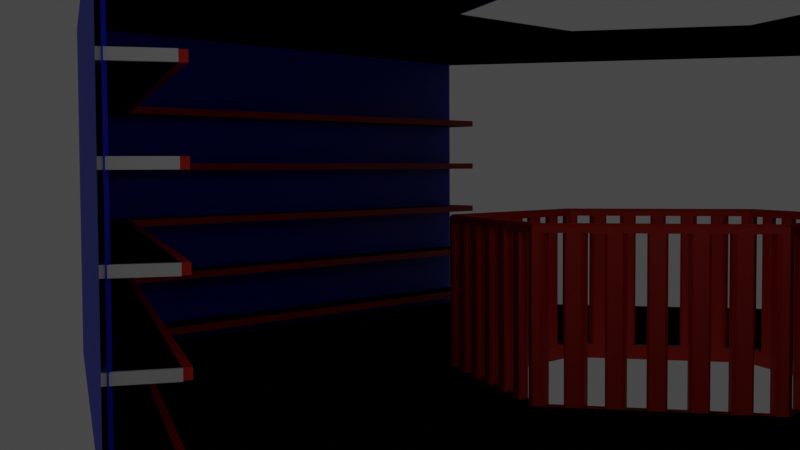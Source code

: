 # Source: hex_library_room.blend  (saved by Blender 2.93.21; exported with 4.5.12 LTS)
import bpy
from mathutils import Matrix  # noqa: F401  (used for matrix-valued properties, if any)

bpy.ops.wm.read_factory_settings(use_empty=True)
scene = bpy.context.scene
scene.name = 'Scene'

# ---- collections
col_library_room = bpy.data.collections.new('Library Room'); scene.collection.children.link(col_library_room)
col_references = bpy.data.collections.new('References'); scene.collection.children.link(col_references)
col_references.hide_render = True
col_base_objects = bpy.data.collections.new('Base Objects'); scene.collection.children.link(col_base_objects)

# ---- materials (node trees are filled in below, after node groups)
mat_material_005 = bpy.data.materials.new('Material.005')
mat_material_005.use_transparent_shadow = False
mat_material_008 = bpy.data.materials.new('Material.008')
mat_material_008.use_transparent_shadow = False
mat_material_009 = bpy.data.materials.new('Material.009')
mat_material_009.use_transparent_shadow = False
mat_material_010 = bpy.data.materials.new('Material.010')
mat_material_010.use_transparent_shadow = False
mat_material_007 = bpy.data.materials.new('Material.007')
mat_material_007.use_transparent_shadow = False
mat_material_006 = bpy.data.materials.new('Material.006')
mat_material_006.use_transparent_shadow = False
mat_material_004 = bpy.data.materials.new('Material.004')
mat_material_004.use_transparent_shadow = False

# ---- material node trees
mat_material_005.use_nodes = True; mat_material_005.node_tree.nodes.clear()
_N = mat_material_005.node_tree.nodes; _L = mat_material_005.node_tree.links
n0 = _N.new('ShaderNodeBsdfPrincipled'); n0.name = 'Principled BSDF'; n0.location = (10, 300)
n0.distribution = 'GGX'
n0.subsurface_method = 'BURLEY'
n0.inputs[3].default_value = 1.45
n0.inputs[28].default_value = 52.2
n1 = _N.new('ShaderNodeOutputMaterial'); n1.name = 'Material Output'; n1.location = (300, 300)
_L.new(n0.outputs[0], n1.inputs[0])
n1.is_active_output = True
mat_material_008.use_nodes = True; mat_material_008.node_tree.nodes.clear()
_N = mat_material_008.node_tree.nodes; _L = mat_material_008.node_tree.links
n0 = _N.new('ShaderNodeBsdfPrincipled'); n0.name = 'Principled BSDF'; n0.location = (10, 300)
n0.distribution = 'GGX'
n0.subsurface_method = 'BURLEY'
n0.inputs[0].default_value = (0.8, 0.01479, 0.0, 1.0)
n0.inputs[3].default_value = 1.45
n0.inputs[27].default_value = (0.0, 0.0, 0.0, 1.0)
n0.inputs[28].default_value = 1.0
n1 = _N.new('ShaderNodeOutputMaterial'); n1.name = 'Material Output'; n1.location = (300, 300)
_L.new(n0.outputs[0], n1.inputs[0])
n1.is_active_output = True
mat_material_009.use_nodes = True; mat_material_009.node_tree.nodes.clear()
_N = mat_material_009.node_tree.nodes; _L = mat_material_009.node_tree.links
n0 = _N.new('ShaderNodeBsdfPrincipled'); n0.name = 'Principled BSDF'; n0.location = (10, 300)
n0.distribution = 'GGX'
n0.subsurface_method = 'BURLEY'
n0.inputs[0].default_value = (0.003464, 0.8, 0.0, 1.0)
n0.inputs[3].default_value = 1.45
n0.inputs[27].default_value = (0.0, 0.0, 0.0, 1.0)
n0.inputs[28].default_value = 1.0
n1 = _N.new('ShaderNodeOutputMaterial'); n1.name = 'Material Output'; n1.location = (300, 300)
_L.new(n0.outputs[0], n1.inputs[0])
n1.is_active_output = True
mat_material_010.use_nodes = True; mat_material_010.node_tree.nodes.clear()
_N = mat_material_010.node_tree.nodes; _L = mat_material_010.node_tree.links
n0 = _N.new('ShaderNodeBsdfPrincipled'); n0.name = 'Principled BSDF'; n0.location = (10, 300)
n0.distribution = 'GGX'
n0.subsurface_method = 'BURLEY'
n0.inputs[0].default_value = (0.0, 0.007044, 0.8, 1.0)
n0.inputs[3].default_value = 1.45
n0.inputs[27].default_value = (0.0, 0.0, 0.0, 1.0)
n0.inputs[28].default_value = 1.0
n1 = _N.new('ShaderNodeOutputMaterial'); n1.name = 'Material Output'; n1.location = (300, 300)
_L.new(n0.outputs[0], n1.inputs[0])
n1.is_active_output = True
mat_material_007.use_nodes = True; mat_material_007.node_tree.nodes.clear()
_N = mat_material_007.node_tree.nodes; _L = mat_material_007.node_tree.links
n0 = _N.new('ShaderNodeBsdfPrincipled'); n0.name = 'Principled BSDF'; n0.location = (10, 300)
n0.distribution = 'GGX'
n0.subsurface_method = 'BURLEY'
n0.inputs[0].default_value = (0.8, 0.01479, 0.0, 1.0)
n0.inputs[3].default_value = 1.45
n0.inputs[27].default_value = (0.0, 0.0, 0.0, 1.0)
n0.inputs[28].default_value = 1.0
n1 = _N.new('ShaderNodeOutputMaterial'); n1.name = 'Material Output'; n1.location = (300, 300)
_L.new(n0.outputs[0], n1.inputs[0])
n1.is_active_output = True
mat_material_006.use_nodes = True; mat_material_006.node_tree.nodes.clear()
_N = mat_material_006.node_tree.nodes; _L = mat_material_006.node_tree.links
n0 = _N.new('ShaderNodeBsdfPrincipled'); n0.name = 'Principled BSDF'; n0.location = (10, 300)
n0.distribution = 'GGX'
n0.subsurface_method = 'BURLEY'
n0.inputs[0].default_value = (0.003464, 0.8, 0.0, 1.0)
n0.inputs[3].default_value = 1.45
n0.inputs[27].default_value = (0.0, 0.0, 0.0, 1.0)
n0.inputs[28].default_value = 1.0
n1 = _N.new('ShaderNodeOutputMaterial'); n1.name = 'Material Output'; n1.location = (300, 300)
_L.new(n0.outputs[0], n1.inputs[0])
n1.is_active_output = True
mat_material_004.use_nodes = True; mat_material_004.node_tree.nodes.clear()
_N = mat_material_004.node_tree.nodes; _L = mat_material_004.node_tree.links
n0 = _N.new('ShaderNodeBsdfPrincipled'); n0.name = 'Principled BSDF'; n0.location = (10, 300)
n0.distribution = 'GGX'
n0.subsurface_method = 'BURLEY'
n0.inputs[0].default_value = (0.0, 0.007044, 0.8, 1.0)
n0.inputs[3].default_value = 1.45
n0.inputs[27].default_value = (0.0, 0.0, 0.0, 1.0)
n0.inputs[28].default_value = 1.0
n1 = _N.new('ShaderNodeOutputMaterial'); n1.name = 'Material Output'; n1.location = (300, 300)
_L.new(n0.outputs[0], n1.inputs[0])
n1.is_active_output = True

# ---- world
world_world = bpy.data.worlds.new('World'); scene.world = world_world
world_world.use_nodes = True; world_world.node_tree.nodes.clear()
_N = world_world.node_tree.nodes; _L = world_world.node_tree.links
n0 = _N.new('ShaderNodeOutputWorld'); n0.name = 'World Output'; n0.location = (300, 300)
n1 = _N.new('ShaderNodeBackground'); n1.name = 'Background'; n1.location = (10, 300)
n1.inputs[0].default_value = (0.05088, 0.05088, 0.05088, 1.0)
_L.new(n1.outputs[0], n0.inputs[0])
n0.is_active_output = True
world_world.color = (0.05088, 0.05088, 0.05088)
world_world.use_sun_shadow = False
world_world.sun_shadow_jitter_overblur = 0.0

# ---- cameras
cam_camera_001 = bpy.data.cameras.new('Camera.001')

# ---- lights
light_point = bpy.data.lights.new('Point', 'POINT')
light_point.transmission_factor = 0.0
light_point.energy = 24.5
light_point.shadow_soft_size = 0.25
light_point.shadow_maximum_resolution = 0.006
light_point.use_absolute_resolution = True

# ---- meshes
me_sphere = bpy.data.meshes.new('Sphere')
me_sphere.from_pydata([(0.0, 0.5, 0.866), (0.0, 0.866, 0.5), (0.0, 1.0, -4.371e-08), (0.0, 0.866, -0.5), (0.0, 0.5, -0.866), (0.433, 0.25, 0.866), (0.75, 0.433, 0.5), (0.866, 0.5, -4.371e-08), (0.75, 0.433, -0.5), (0.433, 0.25, -0.866), (0.433, -0.25, 0.866), (0.75, -0.433, 0.5), (0.866, -0.5, -4.371e-08), (0.75, -0.433, -0.5), (0.433, -0.25, -0.866), (-4.35e-08, -0.5, 0.866), (-1.329e-07, -0.866, 0.5), (-1.627e-07, -1.0, -4.371e-08), (-1.031e-07, -0.866, -0.5), (-1.031e-07, -0.5, -0.866), (0.0, -8.742e-08, -1.0), (-7.571e-08, -1.311e-07, 1.0), (-0.433, -0.25, 0.866), (-0.75, -0.433, 0.5), (-0.866, -0.5, -4.371e-08), (-0.75, -0.433, -0.5), (-0.433, -0.25, -0.866), (-0.433, 0.25, 0.866), (-0.75, 0.433, 0.5), (-0.866, 0.5, -4.371e-08), (-0.75, 0.433, -0.5), (-0.433, 0.25, -0.866)], [], [(20, 4, 9), (3, 2, 7, 8), (1, 0, 5, 6), (4, 3, 8, 9), (2, 1, 6, 7), (0, 21, 5), (9, 8, 13, 14), (7, 6, 11, 12), (5, 21, 10), (20, 9, 14), (8, 7, 12, 13), (6, 5, 10, 11), (14, 13, 18, 19), (12, 11, 16, 17), (10, 21, 15), (20, 14, 19), (13, 12, 17, 18), (11, 10, 15, 16), (19, 18, 25, 26), (17, 16, 23, 24), (15, 21, 22), (20, 19, 26), (18, 17, 24, 25), (16, 15, 22, 23), (26, 25, 30, 31), (24, 23, 28, 29), (22, 21, 27), (20, 26, 31), (25, 24, 29, 30), (23, 22, 27, 28), (29, 28, 1, 2), (27, 21, 0), (20, 31, 4), (30, 29, 2, 3), (28, 27, 0, 1), (31, 30, 3, 4)])
me_sphere.polygons.foreach_set('use_smooth', [True] * 36)
_uv = me_sphere.uv_layers.new(name='UVMap')
_uv.uv.foreach_set('vector', [0.5833, 0.0, 0.6667, 0.1667, 0.5, 0.1667, 0.6667, 0.3333, 0.6667, 0.5, 0.5, 0.5, 0.5, 0.3333, 0.6667, 0.6667, 0.6667, 0.8333, 0.5, 0.8333, 0.5, 0.6667, 0.6667, 0.1667, 0.6667, 0.3333, 0.5, 0.3333, 0.5, 0.1667, 0.6667, 0.5, 0.6667, 0.6667, 0.5, 0.6667, 0.5, 0.5, 0.6667, 0.8333, 0.5833, 1.0, 0.5, 0.8333, 0.5, 0.1667, 0.5, 0.3333, 0.3333, 0.3333, 0.3333, 0.1667, 0.5, 0.5, 0.5, 0.6667, 0.3333, 0.6667, 0.3333, 0.5, 0.5, 0.8333, 0.4167, 1.0, 0.3333, 0.8333, 0.4167, 0.0, 0.5, 0.1667, 0.3333, 0.1667, 0.5, 0.3333, 0.5, 0.5, 0.3333, 0.5, 0.3333, 0.3333, 0.5, 0.6667, 0.5, 0.8333, 0.3333, 0.8333, 0.3333, 0.6667, 0.3333, 0.1667, 0.3333, 0.3333, 0.1667, 0.3333, 0.1667, 0.1667, 0.3333, 0.5, 0.3333, 0.6667, 0.1667, 0.6667, 0.1667, 0.5, 0.3333, 0.8333, 0.25, 1.0, 0.1667, 0.8333, 0.25, 0.0, 0.3333, 0.1667, 0.1667, 0.1667, 0.3333, 0.3333, 0.3333, 0.5, 0.1667, 0.5, 0.1667, 0.3333, 0.3333, 0.6667, 0.3333, 0.8333, 0.1667, 0.8333, 0.1667, 0.6667, 0.1667, 0.1667, 0.1667, 0.3333, 0.0, 0.3333, 0.0, 0.1667, 0.1667, 0.5, 0.1667, 0.6667, 0.0, 0.6667, 0.0, 0.5, 0.1667, 0.8333, 0.08333, 1.0, 2.98e-08, 0.8333, 0.08333, 0.0, 0.1667, 0.1667, 0.0, 0.1667, 0.1667, 0.3333, 0.1667, 0.5, 0.0, 0.5, 0.0, 0.3333, 0.1667, 0.6667, 0.1667, 0.8333, 2.98e-08, 0.8333, 0.0, 0.6667, 1.0, 0.1667, 1.0, 0.3333, 0.8333, 0.3333, 0.8333, 0.1667, 1.0, 0.5, 1.0, 0.6667, 0.8333, 0.6667, 0.8333, 0.5, 1.0, 0.8333, 0.9167, 1.0, 0.8333, 0.8333, 0.9167, 0.0, 1.0, 0.1667, 0.8333, 0.1667, 1.0, 0.3333, 1.0, 0.5, 0.8333, 0.5, 0.8333, 0.3333, 1.0, 0.6667, 1.0, 0.8333, 0.8333, 0.8333, 0.8333, 0.6667, 0.8333, 0.5, 0.8333, 0.6667, 0.6667, 0.6667, 0.6667, 0.5, 0.8333, 0.8333, 0.75, 1.0, 0.6667, 0.8333, 0.75, 0.0, 0.8333, 0.1667, 0.6667, 0.1667, 0.8333, 0.3333, 0.8333, 0.5, 0.6667, 0.5, 0.6667, 0.3333, 0.8333, 0.6667, 0.8333, 0.8333, 0.6667, 0.8333, 0.6667, 0.6667, 0.8333, 0.1667, 0.8333, 0.3333, 0.6667, 0.3333, 0.6667, 0.1667])
me_sphere.materials.append(mat_material_005)
me_sphere.use_remesh_fix_poles = True
me_sphere.use_remesh_preserve_attributes = False
me_sphere.update()
me_circle_003 = bpy.data.meshes.new('Circle.003')
me_circle_003.from_pydata([(0.0, 3.95, 0.0), (3.421, 1.975, 0.0), (3.421, 0.0, 0.0), (0.0, 3.95, 2.3), (3.421, 1.975, 2.3), (1.14, 0.0, 0.0), (1.14, 0.6583, 0.0), (0.0, 1.317, 0.0), (0.0, 1.257, 0.0), (1.081, 0.0, 0.0), (1.081, 0.6241, 0.0), (0.0, 1.317, 0.9499), (1.14, 0.6583, 0.9499), (1.14, 0.0, 0.9499), (1.081, 0.0, 0.9499), (1.081, 0.6241, 0.9499), (0.0, 1.257, 0.9499), (1.081, 0.6241, -0.1), (1.081, 0.0, -0.1), (0.0, 1.257, -0.1), (3.421, 0.0, 2.3), (1.081, 0.0, 2.3), (1.081, 0.6241, 2.3), (0.0, 1.257, 2.3), (1.14, 0.0, 0.9849), (1.125, 0.0, 1.0), (1.14, 0.6583, 0.9849), (1.125, 0.6497, 1.0), (0.0, 1.299, 1.0), (0.0, 1.317, 0.9849), (1.096, 0.0, 1.0), (1.081, 0.0, 0.9849), (1.096, 0.6327, 1.0), (1.081, 0.6241, 0.9849), (0.0, 1.257, 0.9849), (0.0, 1.275, 1.0), (1.125, 0.05415, 0.0), (1.14, 0.03998, 0.0), (1.14, 0.06975, 0.0), (1.14, 0.1795, 0.0), (1.126, 0.1625, -2.22e-16), (1.14, 0.1497, 0.0), (1.126, 0.2708, 0.0), (1.14, 0.2594, 0.0), (1.14, 0.2892, 0.0), (1.14, 0.3989, 0.0), (1.126, 0.3793, 2.22e-16), (1.14, 0.3691, 0.0), (1.127, 0.4878, 0.0), (1.14, 0.4789, 0.0), (1.14, 0.5086, 0.0), (1.14, 0.6184, 0.0), (1.127, 0.5965, 3.331e-16), (1.14, 0.5886, 0.0), (1.127, 0.5965, 0.9499), (1.14, 0.6184, 0.9499), (1.14, 0.5886, 0.9499), (1.14, 0.4789, 0.9499), (1.127, 0.4878, 0.9499), (1.14, 0.5086, 0.9499), (1.126, 0.3793, 0.9499), (1.14, 0.3989, 0.9499), (1.14, 0.3691, 0.9499), (1.14, 0.2594, 0.9499), (1.126, 0.2708, 0.9499), (1.14, 0.2892, 0.9499), (1.126, 0.1625, 0.9499), (1.14, 0.1795, 0.9499), (1.14, 0.1497, 0.9499), (1.14, 0.03998, 0.9499), (1.125, 0.05415, 0.9499), (1.14, 0.06975, 0.9499), (1.081, 0.03713, 0.0), (1.096, 0.05273, 0.0), (1.081, 0.0669, 0.0), (1.096, 0.1582, 0.0), (1.081, 0.1709, 0.0), (1.081, 0.1411, 0.0), (1.081, 0.2452, 0.0), (1.095, 0.2635, 0.0), (1.081, 0.2749, 0.0), (1.095, 0.3688, 0.0), (1.081, 0.379, 0.0), (1.081, 0.3492, 0.0), (1.081, 0.4532, 0.0), (1.095, 0.474, 0.0), (1.081, 0.483, 0.0), (1.094, 0.5791, 0.0), (1.081, 0.587, 0.0), (1.081, 0.5572, 0.0), (1.096, 0.05273, 0.9499), (1.081, 0.03713, 0.9499), (1.081, 0.0669, 0.9499), (1.081, 0.1709, 0.9499), (1.096, 0.1582, 0.9499), (1.081, 0.1411, 0.9499), (1.095, 0.2635, 0.9499), (1.081, 0.2452, 0.9499), (1.081, 0.2749, 0.9499), (1.081, 0.379, 0.9499), (1.095, 0.3688, 0.9499), (1.081, 0.3492, 0.9499), (1.095, 0.474, 0.9499), (1.081, 0.4532, 0.9499), (1.081, 0.483, 0.9499), (1.081, 0.587, 0.9499), (1.094, 0.5791, 0.9499), (1.081, 0.5572, 0.9499), (0.03462, 1.297, 0.0), (0.04688, 1.274, 0.0), (0.0604, 1.282, 0.0), (0.1406, 1.22, 0.0), (0.1554, 1.227, 0.0), (0.1296, 1.242, 0.0), (0.2247, 1.187, 0.0), (0.2342, 1.165, 0.0), (0.2504, 1.172, 0.0), (0.3279, 1.111, 0.0), (0.3455, 1.117, 0.0), (0.3197, 1.132, 0.0), (0.4147, 1.077, 0.0), (0.4215, 1.056, 0.0), (0.4405, 1.062, 0.0), (0.5153, 1.002, 0.0), (0.5355, 1.007, 0.0), (0.5097, 1.022, 0.0), (0.6048, 0.9675, 0.0), (0.6091, 0.9479, 0.0), (0.6305, 0.9526, 0.0), (0.703, 0.8939, 0.0), (0.7256, 0.8978, 0.0), (0.6998, 0.9127, 0.0), (0.7948, 0.8578, 0.0), (0.7971, 0.8399, 0.0), (0.8206, 0.8429, 0.0), (0.8913, 0.7859, 0.0), (0.9156, 0.788, 0.0), (0.8898, 0.8029, 0.0), (0.9848, 0.7481, 0.0), (0.9857, 0.7319, 0.0), (1.011, 0.7332, 0.0), (1.08, 0.6779, 0.0), (1.106, 0.6783, 0.0), (1.08, 0.6932, 0.0), (0.04688, 1.274, 0.9499), (0.03462, 1.297, 0.9499), (0.0604, 1.282, 0.9499), (0.1554, 1.227, 0.9499), (0.1406, 1.22, 0.9499), (0.1296, 1.242, 0.9499), (0.2342, 1.165, 0.9499), (0.2247, 1.187, 0.9499), (0.2504, 1.172, 0.9499), (0.3455, 1.117, 0.9499), (0.3279, 1.111, 0.9499), (0.3197, 1.132, 0.9499), (0.4215, 1.056, 0.9499), (0.4147, 1.077, 0.9499), (0.4405, 1.062, 0.9499), (0.5355, 1.007, 0.9499), (0.5153, 1.002, 0.9499), (0.5097, 1.022, 0.9499), (0.6091, 0.9479, 0.9499), (0.6048, 0.9675, 0.9499), (0.6305, 0.9526, 0.9499), (0.7256, 0.8978, 0.9499), (0.703, 0.8939, 0.9499), (0.6998, 0.9127, 0.9499), (0.7971, 0.8399, 0.9499), (0.7948, 0.8578, 0.9499), (0.8206, 0.8429, 0.9499), (0.9156, 0.788, 0.9499), (0.8913, 0.7859, 0.9499), (0.8898, 0.8029, 0.9499), (0.9857, 0.7319, 0.9499), (0.9848, 0.7481, 0.9499), (1.011, 0.7332, 0.9499), (1.106, 0.6783, 0.9499), (1.08, 0.6779, 0.9499), (1.08, 0.6932, 0.9499), (0.04567, 1.246, 0.0), (0.0322, 1.239, 6.939e-17), (0.05789, 1.224, 0.0), (0.148, 1.171, 0.0), (0.1371, 1.193, -6.661e-16), (0.1223, 1.186, 0.0), (0.2285, 1.14, 0.0), (0.2124, 1.133, -6.661e-15), (0.2381, 1.118, 0.0), (0.3281, 1.065, 0.0), (0.32, 1.087, 2.22e-15), (0.3025, 1.08, 0.0), (0.4114, 1.034, 0.0), (0.3925, 1.027, -9.77e-15), (0.4182, 1.012, 0.0), (0.5083, 0.9596, 0.0), (0.5028, 0.9801, 2.22e-15), (0.4826, 0.9747, 0.0), (0.5941, 0.9266, 0.0), (0.5727, 0.9219, 1.776e-15), (0.5984, 0.9069, 0.0), (0.6885, 0.8541, 0.0), (0.6853, 0.873, -6.661e-16), (0.6628, 0.8691, 0.0), (0.7763, 0.8193, 0.0), (0.7529, 0.8164, 2.22e-16), (0.7786, 0.8013, 0.0), (0.8686, 0.7485, 0.0), (0.8672, 0.7656, -9.992e-16), (0.843, 0.7636, 0.0), (0.958, 0.712, 0.0), (0.933, 0.7108, 9.714e-16), (0.9587, 0.6958, 0.0), (1.049, 0.643, 0.0), (1.049, 0.6584, -1.832e-15), (1.023, 0.658, 0.0), (1.049, 0.6584, 0.9499), (1.049, 0.643, 0.9499), (1.023, 0.658, 0.9499), (0.933, 0.7108, 0.9499), (0.958, 0.712, 0.9499), (0.9587, 0.6958, 0.9499), (0.8672, 0.7656, 0.9499), (0.8686, 0.7485, 0.9499), (0.843, 0.7636, 0.9499), (0.7529, 0.8164, 0.9499), (0.7763, 0.8193, 0.9499), (0.7786, 0.8013, 0.9499), (0.6853, 0.873, 0.9499), (0.6885, 0.8541, 0.9499), (0.6628, 0.8691, 0.9499), (0.5727, 0.9219, 0.9499), (0.5941, 0.9266, 0.9499), (0.5984, 0.9069, 0.9499), (0.5028, 0.9801, 0.9499), (0.5083, 0.9596, 0.9499), (0.4826, 0.9747, 0.9499), (0.3925, 1.027, 0.9499), (0.4114, 1.034, 0.9499), (0.4182, 1.012, 0.9499), (0.32, 1.087, 0.9499), (0.3281, 1.065, 0.9499), (0.3025, 1.08, 0.9499), (0.2124, 1.133, 0.9499), (0.2285, 1.14, 0.9499), (0.2381, 1.118, 0.9499), (0.1371, 1.193, 0.9499), (0.148, 1.171, 0.9499), (0.1223, 1.186, 0.9499), (0.0322, 1.239, 0.9499), (0.04567, 1.246, 0.9499), (0.05789, 1.224, 0.9499), (-0.1481, 3.693, 0.1), (-0.1481, 3.693, 0.15), (0.0, 3.95, 0.15), (3.273, 1.718, 0.1), (3.273, 1.718, 0.15), (3.421, 1.975, 0.1), (-0.1481, 3.693, 0.5), (-0.1481, 3.693, 0.55), (3.273, 1.718, 0.5), (3.273, 1.718, 0.55), (3.421, 1.975, 0.5), (3.421, 1.975, 0.55), (-0.1481, 3.693, 0.9), (-0.1481, 3.693, 0.95), (0.0, 3.95, 0.9), (3.273, 1.718, 0.9), (3.273, 1.718, 0.95), (3.421, 1.975, 0.9), (3.421, 1.975, 0.95), (-0.1481, 3.693, 1.3), (-0.1481, 3.693, 1.35), (3.273, 1.718, 1.3), (3.273, 1.718, 1.35), (3.421, 1.975, 1.3), (3.421, 1.975, 1.35), (-0.1481, 3.693, 1.7), (-0.1481, 3.693, 1.75), (3.273, 1.718, 1.7), (3.273, 1.718, 1.75), (0.0, 3.95, 1.75), (0.0, 3.95, 1.7), (0.0, 3.95, 1.35), (0.0, 3.95, 1.3), (0.0, 3.95, 0.95), (0.0, 3.95, 0.55), (0.0, 3.95, 0.5), (0.0, 3.95, 0.1), (3.421, 1.975, 0.15), (3.421, 1.975, 1.7), (3.421, 1.975, 1.75), (3.464, 0.0, 2.3), (3.464, 1.975, 2.3), (3.464, 0.0, 0.0), (3.464, 1.975, 0.0)], [], [(281, 291, 4, 3), (15, 105, 107, 104, 103, 99, 101, 98, 97, 93, 95, 92, 91, 14, 31, 33), (0, 7, 108, 110, 113, 112, 114, 116, 119, 118, 120, 122, 125, 124, 126, 128, 131, 130, 132, 134, 137, 136, 138, 140, 143, 142, 6, 51, 53, 50, 49, 45, 47, 44, 43, 39, 41, 38, 37, 5, 2, 1), (35, 32, 27, 28), (12, 177, 179, 176, 175, 171, 173, 170, 169, 165, 167, 164, 163, 159, 161, 158, 157, 153, 155, 152, 151, 147, 149, 146, 145, 11, 29, 26), (32, 30, 25, 27), (16, 249, 251, 248, 247, 243, 245, 242, 241, 237, 239, 236, 235, 231, 233, 230, 229, 225, 227, 224, 223, 219, 221, 218, 217, 15, 33, 34), (54, 106, 87, 52), (144, 250, 180, 109), (76, 93, 97, 78), (70, 36, 73, 90), (60, 100, 81, 46), (172, 135, 208, 222), (108, 7, 11, 145), (82, 99, 103, 84), (189, 193, 237, 241), (178, 141, 214, 216), (166, 129, 202, 228), (160, 123, 196, 234), (154, 117, 190, 240), (148, 111, 184, 246), (72, 9, 14, 91), (183, 187, 243, 247), (195, 199, 231, 235), (8, 181, 249, 16), (201, 205, 225, 229), (207, 211, 219, 223), (213, 10, 15, 217), (94, 75, 40, 66), (10, 88, 105, 15), (168, 226, 204, 133), (136, 171, 175, 138), (141, 143, 140, 139, 210, 212, 215, 214), (174, 176, 179, 178, 216, 218, 221, 220), (182, 181, 8, 19, 17, 10, 213, 215, 212, 211, 207, 209, 206, 205, 201, 203, 200, 199, 195, 197, 194, 193, 189, 191, 188, 187, 183, 185), (174, 220, 210, 139), (6, 142, 177, 12), (144, 146, 149, 148, 246, 248, 251, 250), (54, 56, 59, 58, 102, 104, 107, 106), (58, 48, 85, 102), (51, 6, 12, 55), (60, 62, 65, 64, 96, 98, 101, 100), (95, 94, 66, 68, 71, 70, 90, 92), (53, 52, 87, 89, 86, 85, 48, 50), (45, 49, 57, 61), (64, 42, 79, 96), (5, 37, 69, 13), (39, 43, 63, 67), (47, 46, 81, 83, 80, 79, 42, 44), (18, 9, 72, 74, 77, 76, 78, 80, 83, 82, 84, 86, 89, 88, 10, 17), (168, 170, 173, 172, 222, 224, 227, 226), (130, 165, 169, 132), (162, 232, 198, 127), (135, 137, 134, 133, 204, 206, 209, 208), (124, 159, 163, 126), (156, 238, 192, 121), (162, 164, 167, 166, 228, 230, 233, 232), (129, 131, 128, 127, 198, 200, 203, 202), (123, 125, 122, 121, 192, 194, 197, 196), (150, 244, 186, 115), (156, 158, 161, 160, 234, 236, 239, 238), (118, 153, 157, 120), (111, 113, 110, 109, 180, 182, 185, 184), (150, 152, 155, 154, 240, 242, 245, 244), (117, 119, 116, 115, 186, 188, 191, 190), (112, 147, 151, 114), (41, 40, 75, 77, 74, 73, 36, 38), (20, 21, 22, 4), (23, 3, 4, 22), (36, 37, 38), (39, 40, 41), (42, 43, 44), (45, 46, 47), (48, 49, 50), (51, 52, 53), (54, 55, 56), (57, 58, 59), (60, 61, 62), (63, 64, 65), (66, 67, 68), (69, 70, 71), (72, 73, 74), (75, 76, 77), (78, 79, 80), (81, 82, 83), (84, 85, 86), (87, 88, 89), (90, 91, 92), (93, 94, 95), (96, 97, 98), (99, 100, 101), (102, 103, 104), (105, 106, 107), (108, 109, 110), (111, 112, 113), (114, 115, 116), (117, 118, 119), (120, 121, 122), (123, 124, 125), (126, 127, 128), (129, 130, 131), (132, 133, 134), (135, 136, 137), (138, 139, 140), (141, 142, 143), (144, 145, 146), (147, 148, 149), (150, 151, 152), (153, 154, 155), (156, 157, 158), (159, 160, 161), (162, 163, 164), (165, 166, 167), (168, 169, 170), (171, 172, 173), (174, 175, 176), (177, 178, 179), (180, 181, 182), (183, 184, 185), (186, 187, 188), (189, 190, 191), (192, 193, 194), (195, 196, 197), (198, 199, 200), (201, 202, 203), (204, 205, 206), (207, 208, 209), (210, 211, 212), (213, 214, 215), (216, 217, 218), (219, 220, 221), (222, 223, 224), (225, 226, 227), (228, 229, 230), (231, 232, 233), (234, 235, 236), (237, 238, 239), (240, 241, 242), (243, 244, 245), (246, 247, 248), (249, 250, 251), (24, 26, 27, 25), (28, 27, 26, 29), (30, 32, 33, 31), (34, 33, 32, 35), (36, 70, 69, 37), (39, 67, 66, 40), (42, 64, 63, 43), (45, 61, 60, 46), (48, 58, 57, 49), (51, 55, 54, 52), (87, 106, 105, 88), (84, 103, 102, 85), (81, 100, 99, 82), (78, 97, 96, 79), (75, 94, 93, 76), (72, 91, 90, 73), (141, 178, 177, 142), (138, 175, 174, 139), (135, 172, 171, 136), (132, 169, 168, 133), (129, 166, 165, 130), (126, 163, 162, 127), (123, 160, 159, 124), (120, 157, 156, 121), (117, 154, 153, 118), (114, 151, 150, 115), (111, 148, 147, 112), (108, 145, 144, 109), (180, 250, 249, 181), (183, 247, 246, 184), (186, 244, 243, 187), (189, 241, 240, 190), (192, 238, 237, 193), (195, 235, 234, 196), (198, 232, 231, 199), (201, 229, 228, 202), (204, 226, 225, 205), (207, 223, 222, 208), (210, 220, 219, 211), (213, 217, 216, 214), (13, 69, 71, 68, 67, 63, 65, 62, 61, 57, 59, 56, 55, 12, 26, 24), (257, 289, 256, 255), (255, 256, 253, 252), (288, 257, 255, 252), (289, 254, 253, 256), (262, 263, 261, 260), (260, 261, 259, 258), (287, 262, 260, 258), (263, 286, 259, 261), (269, 270, 268, 267), (267, 268, 265, 264), (266, 269, 267, 264), (270, 285, 265, 268), (275, 276, 274, 273), (273, 274, 272, 271), (284, 275, 273, 271), (276, 283, 272, 274), (290, 291, 280, 279), (279, 280, 278, 277), (282, 290, 279, 277), (291, 281, 278, 280), (0, 1, 257, 288), (254, 289, 262, 287), (286, 263, 269, 266), (285, 270, 275, 284), (283, 276, 290, 282), (1, 2, 294, 295), (4, 291, 290, 276, 275, 270, 269, 263, 262, 289, 257, 1, 295, 293), (20, 4, 293, 292)])
me_circle_003.polygons.foreach_set('material_index', [2, 0, 1, 0, 0, 0, 0, 0, 0, 0, 0, 0, 0, 0, 0, 0, 0, 0, 0, 0, 0, 0, 0, 0, 0, 0, 0, 0, 0, 0, 0, 0, 0, 0, 0, 0, 0, 0, 0, 0, 0, 0, 0, 0, 0, 0, 0, 0, 0, 0, 0, 0, 0, 0, 0, 0, 0, 0, 0, 0, 0, 0, 0, 0, 0, 0, 0, 2, 2, 0, 0, 0, 0, 0, 0, 0, 0, 0, 0, 0, 0, 0, 0, 0, 0, 0, 0, 0, 0, 0, 0, 0, 0, 0, 0, 0, 0, 0, 0, 0, 0, 0, 0, 0, 0, 0, 0, 0, 0, 0, 0, 0, 0, 0, 0, 0, 0, 0, 0, 0, 0, 0, 0, 0, 0, 0, 0, 0, 0, 0, 0, 0, 0, 0, 0, 0, 0, 0, 0, 0, 0, 0, 0, 0, 0, 0, 0, 0, 0, 0, 0, 0, 0, 0, 0, 0, 0, 0, 0, 0, 0, 0, 0, 0, 0, 0, 0, 0, 0, 0, 0, 0, 0, 0, 0, 0, 0, 0, 0, 0, 0, 0, 0, 0, 0, 0, 0, 0, 0, 0, 0, 0, 0, 0, 0, 0, 0, 0, 0, 0, 0, 0, 2, 2, 2, 2, 2, 1, 2, 2])
_uv = me_circle_003.uv_layers.new(name='UVMap')
_uv.uv.foreach_set('vector', [0.9348, 0.0, 0.9348, 0.4999, 0.866, 0.4999, 0.866, 0.0, 0.6517, 0.6312, 0.6563, 0.6312, 0.6599, 0.6312, 0.669, 0.6312, 0.6727, 0.6312, 0.6818, 0.6312, 0.6854, 0.6312, 0.6945, 0.6312, 0.6982, 0.6312, 0.7073, 0.6312, 0.711, 0.6312, 0.7201, 0.6312, 0.7237, 0.6312, 0.7283, 0.6312, 0.7283, 0.6356, 0.6517, 0.6356, 0.866, 0.0, 0.866, 0.3333, 0.8616, 0.3359, 0.8584, 0.3377, 0.8496, 0.3428, 0.8464, 0.3447, 0.8376, 0.3498, 0.8343, 0.3516, 0.8256, 0.3567, 0.8223, 0.3586, 0.8135, 0.3636, 0.8103, 0.3655, 0.8015, 0.3706, 0.7982, 0.3725, 0.7895, 0.3775, 0.7862, 0.3794, 0.7774, 0.3845, 0.7742, 0.3864, 0.7654, 0.3914, 0.7622, 0.3933, 0.7534, 0.3984, 0.7501, 0.4002, 0.7414, 0.4053, 0.7381, 0.4072, 0.7293, 0.4123, 0.7261, 0.4141, 0.7217, 0.4167, 0.7217, 0.4217, 0.7217, 0.4255, 0.7217, 0.4356, 0.7217, 0.4394, 0.7217, 0.4495, 0.7217, 0.4533, 0.7217, 0.4634, 0.7217, 0.4672, 0.7217, 0.4773, 0.7217, 0.4811, 0.7217, 0.4912, 0.7217, 0.4949, 0.7217, 0.5, 0.433, 0.5, 0.433, 0.25, 0.7633, 0.6629, 0.7623, 0.5022, 0.7661, 0.5, 0.7661, 0.6645, 0.7586, 0.5, 0.7586, 0.5046, 0.7586, 0.508, 0.7586, 0.5172, 0.7586, 0.5206, 0.7586, 0.5298, 0.7586, 0.5332, 0.7586, 0.5424, 0.7586, 0.5458, 0.7586, 0.555, 0.7586, 0.5584, 0.7586, 0.5676, 0.7586, 0.571, 0.7586, 0.5802, 0.7586, 0.5836, 0.7586, 0.5928, 0.7586, 0.5962, 0.7586, 0.6053, 0.7586, 0.6088, 0.7586, 0.6179, 0.7586, 0.6214, 0.7586, 0.6305, 0.7586, 0.634, 0.7586, 0.6431, 0.7586, 0.6466, 0.7586, 0.6511, 0.7542, 0.6511, 0.7542, 0.5, 0.1161, 0.6607, 0.1161, 0.7408, 0.1124, 0.7408, 0.1124, 0.6586, 0.09183, 0.5, 0.09183, 0.5047, 0.09183, 0.5085, 0.09183, 0.5179, 0.09183, 0.5217, 0.09183, 0.5312, 0.09183, 0.5349, 0.09183, 0.5444, 0.09183, 0.5481, 0.09183, 0.5576, 0.09183, 0.5614, 0.09183, 0.5708, 0.09183, 0.5746, 0.09183, 0.584, 0.09183, 0.5878, 0.09183, 0.5972, 0.09183, 0.601, 0.09183, 0.6104, 0.09183, 0.6142, 0.09183, 0.6237, 0.09183, 0.6274, 0.09183, 0.6369, 0.09183, 0.6406, 0.09183, 0.6501, 0.09183, 0.6539, 0.09183, 0.6586, 0.08745, 0.6586, 0.08745, 0.5, 0.773, 0.6187, 0.7698, 0.6187, 0.7698, 0.5, 0.773, 0.5, 0.7088, 0.6356, 0.7123, 0.6356, 0.7123, 0.7544, 0.7088, 0.7544, 0.7073, 0.5125, 0.7073, 0.6312, 0.6982, 0.6312, 0.6982, 0.5125, 0.7661, 0.6187, 0.7661, 0.5, 0.7698, 0.5, 0.7698, 0.6187, 0.1124, 0.7773, 0.1097, 0.7773, 0.1097, 0.6586, 0.1124, 0.6586, 0.699, 0.6356, 0.699, 0.7544, 0.6958, 0.7544, 0.6958, 0.6356, 0.7183, 0.6356, 0.7229, 0.6356, 0.7229, 0.7544, 0.7183, 0.7544, 0.6818, 0.5125, 0.6818, 0.6312, 0.6727, 0.6312, 0.6727, 0.5125, 0.2106, 0.5481, 0.2106, 0.5576, 0.09183, 0.5576, 0.09183, 0.5481, 0.7504, 0.6187, 0.7504, 0.5, 0.7542, 0.5, 0.7542, 0.6187, 0.6884, 0.7544, 0.6884, 0.6356, 0.6915, 0.6356, 0.6915, 0.7544, 0.7418, 0.7375, 0.7418, 0.6187, 0.7449, 0.6187, 0.7449, 0.7375, 0.7472, 0.7375, 0.7472, 0.6187, 0.7504, 0.6187, 0.7504, 0.7375, 0.7661, 0.7375, 0.7661, 0.6187, 0.7694, 0.6187, 0.7694, 0.7375, 0.7237, 0.5125, 0.7283, 0.5125, 0.7283, 0.6312, 0.7237, 0.6312, 0.2106, 0.5217, 0.2106, 0.5312, 0.09183, 0.5312, 0.09183, 0.5217, 0.2106, 0.5746, 0.2106, 0.584, 0.09183, 0.584, 0.09183, 0.5746, 0.2106, 0.5, 0.2106, 0.5047, 0.09183, 0.5047, 0.09183, 0.5, 0.2106, 0.601, 0.2106, 0.6104, 0.09183, 0.6104, 0.09183, 0.601, 0.2106, 0.6274, 0.2106, 0.6369, 0.09183, 0.6369, 0.09183, 0.6274, 0.2106, 0.6539, 0.2106, 0.6586, 0.09183, 0.6586, 0.09183, 0.6539, 0.1011, 0.7773, 0.1011, 0.6586, 0.104, 0.6586, 0.104, 0.7773, 0.6517, 0.5125, 0.6563, 0.5125, 0.6563, 0.6312, 0.6517, 0.6312, 0.776, 0.7375, 0.7728, 0.7375, 0.7728, 0.6187, 0.776, 0.6187, 0.6792, 0.6356, 0.6792, 0.7544, 0.6701, 0.7544, 0.6701, 0.6356, 0.2154, 0.6949, 0.2137, 0.6939, 0.2138, 0.6838, 0.2155, 0.6811, 0.2195, 0.6794, 0.2212, 0.6805, 0.2212, 0.6899, 0.2195, 0.6927, 0.1972, 0.663, 0.1989, 0.6657, 0.1989, 0.6758, 0.1973, 0.6768, 0.1931, 0.6746, 0.1915, 0.6718, 0.1915, 0.6624, 0.1933, 0.6612, 0.2106, 0.5085, 0.2106, 0.5047, 0.2106, 0.5, 0.2231, 0.5, 0.2231, 0.6586, 0.2106, 0.6586, 0.2106, 0.6539, 0.2106, 0.6501, 0.2106, 0.6406, 0.2106, 0.6369, 0.2106, 0.6274, 0.2106, 0.6237, 0.2106, 0.6142, 0.2106, 0.6104, 0.2106, 0.601, 0.2106, 0.5972, 0.2106, 0.5878, 0.2106, 0.584, 0.2106, 0.5746, 0.2106, 0.5708, 0.2106, 0.5614, 0.2106, 0.5576, 0.2106, 0.5481, 0.2106, 0.5444, 0.2106, 0.5349, 0.2106, 0.5312, 0.2106, 0.5217, 0.2106, 0.5179, 0.7728, 0.7375, 0.7694, 0.7375, 0.7694, 0.6187, 0.7728, 0.6187, 0.7237, 0.6356, 0.7283, 0.6356, 0.7283, 0.7544, 0.7237, 0.7544, 0.2007, 0.6957, 0.199, 0.6947, 0.1989, 0.6846, 0.2007, 0.682, 0.2038, 0.6807, 0.2055, 0.6818, 0.2055, 0.6913, 0.2039, 0.694, 0.1856, 0.6767, 0.1839, 0.6757, 0.1839, 0.6656, 0.1857, 0.663, 0.1897, 0.6612, 0.1914, 0.6624, 0.1914, 0.6717, 0.1898, 0.6745, 0.7586, 0.6511, 0.7586, 0.7699, 0.7547, 0.7699, 0.7547, 0.6511, 0.7039, 0.6356, 0.7088, 0.6356, 0.7088, 0.7544, 0.7039, 0.7544, 0.2007, 0.6756, 0.1989, 0.6743, 0.1989, 0.6642, 0.2007, 0.6618, 0.2046, 0.6609, 0.2064, 0.6624, 0.2064, 0.6717, 0.2046, 0.6742, 0.1734, 0.708, 0.1716, 0.7102, 0.1678, 0.7107, 0.1659, 0.7091, 0.1659, 0.699, 0.1678, 0.697, 0.1716, 0.6968, 0.1734, 0.6986, 0.2137, 0.6596, 0.2154, 0.6586, 0.2196, 0.6608, 0.2212, 0.6636, 0.2212, 0.673, 0.2195, 0.6741, 0.2155, 0.6723, 0.2137, 0.6697, 0.7283, 0.6187, 0.738, 0.6187, 0.738, 0.7375, 0.7283, 0.7375, 0.7381, 0.7375, 0.7381, 0.6187, 0.7418, 0.6187, 0.7418, 0.7375, 0.699, 0.6356, 0.7039, 0.6356, 0.7039, 0.7544, 0.699, 0.7544, 0.7283, 0.5, 0.738, 0.5, 0.738, 0.6187, 0.7283, 0.6187, 0.1534, 0.6961, 0.1552, 0.6949, 0.1592, 0.6962, 0.1609, 0.6987, 0.1609, 0.7081, 0.1591, 0.7095, 0.1553, 0.7086, 0.1534, 0.7063, 0.7283, 0.5, 0.7283, 0.5125, 0.7237, 0.5125, 0.7201, 0.5125, 0.711, 0.5125, 0.7073, 0.5125, 0.6982, 0.5125, 0.6945, 0.5125, 0.6854, 0.5125, 0.6818, 0.5125, 0.6727, 0.5125, 0.669, 0.5125, 0.6599, 0.5125, 0.6563, 0.5125, 0.6517, 0.5125, 0.6517, 0.5, 0.2083, 0.6748, 0.2065, 0.6725, 0.2064, 0.6624, 0.2082, 0.6611, 0.212, 0.6624, 0.2137, 0.665, 0.2137, 0.6744, 0.2119, 0.6758, 0.6884, 0.6356, 0.6884, 0.7544, 0.6792, 0.7544, 0.6792, 0.6356, 0.09366, 0.7773, 0.09056, 0.7773, 0.09056, 0.6586, 0.09366, 0.6586, 0.1932, 0.6966, 0.1914, 0.6954, 0.1915, 0.6853, 0.1933, 0.6829, 0.1969, 0.6819, 0.1987, 0.6833, 0.1987, 0.6928, 0.197, 0.6953, 0.6701, 0.6356, 0.6701, 0.7544, 0.6609, 0.7544, 0.6609, 0.6356, 0.09056, 0.7773, 0.08745, 0.7773, 0.08745, 0.6586, 0.09056, 0.6586, 0.2086, 0.6941, 0.2067, 0.6921, 0.2066, 0.6819, 0.2085, 0.6804, 0.2119, 0.681, 0.2137, 0.6832, 0.2137, 0.6926, 0.2119, 0.6944, 0.2084, 0.7124, 0.2066, 0.7109, 0.2067, 0.7008, 0.2085, 0.6987, 0.2118, 0.6984, 0.2137, 0.7002, 0.2137, 0.7096, 0.2119, 0.7118, 0.1933, 0.7117, 0.1915, 0.7098, 0.1915, 0.6996, 0.1934, 0.698, 0.1965, 0.6983, 0.1984, 0.7004, 0.1984, 0.7098, 0.1965, 0.7117, 0.7183, 0.7544, 0.7151, 0.7544, 0.7151, 0.6356, 0.7183, 0.6356, 0.2188, 0.697, 0.2207, 0.6987, 0.2207, 0.7088, 0.2188, 0.7107, 0.2156, 0.7107, 0.2138, 0.7088, 0.2138, 0.6994, 0.2157, 0.6973, 0.7472, 0.5, 0.7472, 0.6187, 0.738, 0.6187, 0.738, 0.5, 0.2007, 0.7122, 0.1989, 0.7096, 0.199, 0.6995, 0.2007, 0.6985, 0.2039, 0.7002, 0.2055, 0.7029, 0.2055, 0.7124, 0.2038, 0.7135, 0.1896, 0.6819, 0.1914, 0.6833, 0.1914, 0.6934, 0.1896, 0.6956, 0.1865, 0.6963, 0.1847, 0.6948, 0.1847, 0.6853, 0.1865, 0.6829, 0.1865, 0.7126, 0.1846, 0.7103, 0.1847, 0.7002, 0.1865, 0.6989, 0.1896, 0.6999, 0.1914, 0.7023, 0.1914, 0.7118, 0.1896, 0.7132, 0.6609, 0.6356, 0.6609, 0.7544, 0.6517, 0.7544, 0.6517, 0.6356, 0.1734, 0.7241, 0.1716, 0.7257, 0.1678, 0.7251, 0.1659, 0.723, 0.1659, 0.7136, 0.1678, 0.7118, 0.1716, 0.712, 0.1734, 0.714, 0.433, 0.5, 0.1368, 0.5, 0.1368, 0.421, 0.433, 0.25, 0.0, 0.3408, 2.98e-08, 0.0, 0.433, 0.25, 0.1368, 0.421, 0.1534, 0.6976, 0.1508, 0.6976, 0.1534, 0.6949, 0.1759, 0.6949, 0.1759, 0.6977, 0.1734, 0.6977, 0.2212, 0.66, 0.2231, 0.6586, 0.2231, 0.6624, 0.2231, 0.6699, 0.2213, 0.6674, 0.2231, 0.6661, 0.2213, 0.671, 0.2231, 0.6699, 0.2231, 0.6737, 0.1779, 0.6986, 0.1779, 0.7019, 0.1759, 0.7019, 0.1856, 0.6767, 0.1839, 0.6795, 0.1839, 0.6757, 0.1839, 0.6618, 0.1857, 0.663, 0.1839, 0.6656, 0.2007, 0.6756, 0.1989, 0.678, 0.1989, 0.6743, 0.1989, 0.6604, 0.2007, 0.6618, 0.1989, 0.6642, 0.1534, 0.6976, 0.1534, 0.7004, 0.151, 0.6976, 0.1659, 0.6952, 0.1678, 0.697, 0.1659, 0.699, 0.1491, 0.6986, 0.1472, 0.6967, 0.1491, 0.6949, 0.1759, 0.6965, 0.1778, 0.6949, 0.1778, 0.6986, 0.1609, 0.7118, 0.1591, 0.7095, 0.1609, 0.7081, 0.223, 0.7009, 0.2208, 0.7009, 0.223, 0.6979, 0.2212, 0.6767, 0.2195, 0.6741, 0.2212, 0.673, 0.1534, 0.7037, 0.1515, 0.7037, 0.1534, 0.7004, 0.1716, 0.6968, 0.1734, 0.6949, 0.1734, 0.6986, 0.1734, 0.7118, 0.1716, 0.7102, 0.1734, 0.708, 0.2046, 0.6609, 0.2064, 0.6586, 0.2064, 0.6624, 0.2064, 0.6755, 0.2046, 0.6742, 0.2064, 0.6717, 0.1897, 0.6612, 0.1914, 0.6586, 0.1914, 0.6624, 0.1914, 0.6755, 0.1898, 0.6745, 0.1914, 0.6717, 0.223, 0.6843, 0.2214, 0.6815, 0.223, 0.6805, 0.2007, 0.7122, 0.1989, 0.7134, 0.1989, 0.7096, 0.2231, 0.6661, 0.2213, 0.6637, 0.2231, 0.6624, 0.2212, 0.6782, 0.223, 0.6767, 0.223, 0.6805, 0.1628, 0.6986, 0.1609, 0.6965, 0.1628, 0.6949, 0.1933, 0.7117, 0.1914, 0.7135, 0.1915, 0.7098, 0.1659, 0.6986, 0.1641, 0.6969, 0.1659, 0.6949, 0.1735, 0.7006, 0.1735, 0.6977, 0.1759, 0.7006, 0.223, 0.6979, 0.2207, 0.6979, 0.2207, 0.6949, 0.1494, 0.6986, 0.1494, 0.7017, 0.1472, 0.6986, 0.162, 0.6986, 0.1641, 0.6986, 0.1641, 0.7018, 0.2214, 0.687, 0.223, 0.6843, 0.223, 0.688, 0.2007, 0.6957, 0.199, 0.6985, 0.199, 0.6947, 0.1989, 0.6808, 0.2007, 0.682, 0.1989, 0.6846, 0.1896, 0.6819, 0.1914, 0.6795, 0.1914, 0.6833, 0.1914, 0.6971, 0.1896, 0.6956, 0.1914, 0.6934, 0.2188, 0.697, 0.2207, 0.6949, 0.2207, 0.6987, 0.2207, 0.7125, 0.2188, 0.7107, 0.2207, 0.7088, 0.2086, 0.6941, 0.2067, 0.6958, 0.2067, 0.6921, 0.2066, 0.6782, 0.2085, 0.6804, 0.2066, 0.6819, 0.2083, 0.6748, 0.2065, 0.6762, 0.2065, 0.6725, 0.2064, 0.6586, 0.2082, 0.6611, 0.2064, 0.6624, 0.1972, 0.663, 0.1989, 0.6619, 0.1989, 0.6657, 0.1989, 0.6796, 0.1973, 0.6768, 0.1989, 0.6758, 0.2039, 0.7002, 0.2055, 0.6992, 0.2055, 0.7029, 0.2055, 0.7162, 0.2038, 0.7135, 0.2055, 0.7124, 0.1896, 0.6999, 0.1914, 0.6985, 0.1914, 0.7023, 0.1914, 0.7155, 0.1896, 0.7132, 0.1914, 0.7118, 0.1965, 0.6983, 0.1984, 0.6966, 0.1984, 0.7004, 0.1984, 0.7136, 0.1965, 0.7117, 0.1984, 0.7098, 0.2118, 0.6984, 0.2137, 0.6964, 0.2137, 0.7002, 0.2137, 0.7134, 0.2119, 0.7118, 0.2137, 0.7096, 0.1969, 0.6819, 0.1987, 0.6796, 0.1987, 0.6833, 0.1987, 0.6965, 0.197, 0.6953, 0.1987, 0.6928, 0.2195, 0.6794, 0.2212, 0.6767, 0.2212, 0.6805, 0.2212, 0.6937, 0.2195, 0.6927, 0.2212, 0.6899, 0.1931, 0.6746, 0.1914, 0.6756, 0.1915, 0.6718, 0.1915, 0.6586, 0.1933, 0.6612, 0.1915, 0.6624, 0.212, 0.6624, 0.2137, 0.6612, 0.2137, 0.665, 0.2137, 0.6782, 0.2119, 0.6758, 0.2137, 0.6744, 0.2119, 0.681, 0.2137, 0.6794, 0.2137, 0.6832, 0.2137, 0.6964, 0.2119, 0.6944, 0.2137, 0.6926, 0.2156, 0.7107, 0.2137, 0.7126, 0.2138, 0.7088, 0.2138, 0.6956, 0.2157, 0.6973, 0.2138, 0.6994, 0.1865, 0.6963, 0.1846, 0.6985, 0.1847, 0.6948, 0.1847, 0.6816, 0.1865, 0.6829, 0.1847, 0.6853, 0.2038, 0.6807, 0.2055, 0.678, 0.2055, 0.6818, 0.2055, 0.695, 0.2039, 0.694, 0.2055, 0.6913, 0.1839, 0.6586, 0.1839, 0.7419, 0.1821, 0.7408, 0.1821, 0.6586, 0.7623, 0.5011, 0.7605, 0.6656, 0.7586, 0.6667, 0.7605, 0.5, 0.6503, 0.7128, 0.5981, 0.6521, 0.6002, 0.6517, 0.6517, 0.7116, 0.6517, 0.5017, 0.6002, 0.6517, 0.5981, 0.6521, 0.6503, 0.5, 0.1414, 0.6586, 0.1414, 0.7773, 0.1393, 0.7773, 0.1393, 0.6586, 0.1187, 0.6586, 0.1187, 0.7773, 0.1161, 0.7773, 0.1161, 0.6586, 0.1433, 0.6586, 0.1433, 0.7773, 0.1414, 0.7773, 0.1414, 0.6586, 0.1069, 0.6586, 0.1069, 0.7773, 0.104, 0.7773, 0.104, 0.6586, 0.1803, 0.6586, 0.1803, 0.7773, 0.1784, 0.7773, 0.1784, 0.6586, 0.7761, 0.5, 0.7761, 0.6187, 0.773, 0.6187, 0.773, 0.5, 0.1453, 0.6586, 0.1453, 0.7773, 0.1433, 0.7773, 0.1433, 0.6586, 0.6727, 0.5125, 0.6727, 0.6312, 0.6697, 0.6312, 0.6697, 0.5125, 0.1351, 0.6586, 0.1351, 0.7773, 0.1329, 0.7773, 0.1329, 0.6586, 0.6982, 0.5125, 0.6982, 0.6312, 0.6955, 0.6312, 0.6955, 0.5125, 0.1236, 0.6586, 0.1236, 0.7773, 0.1212, 0.7773, 0.1212, 0.6586, 0.7237, 0.5125, 0.7237, 0.6312, 0.7213, 0.6312, 0.7213, 0.5125, 0.7504, 0.5, 0.7504, 0.6187, 0.7472, 0.6187, 0.7472, 0.5, 0.1472, 0.6586, 0.1472, 0.7773, 0.1453, 0.7773, 0.1453, 0.6586, 0.09366, 0.7773, 0.09366, 0.6586, 0.0967, 0.6586, 0.0967, 0.7773, 0.1393, 0.6586, 0.1393, 0.7773, 0.1372, 0.7773, 0.1372, 0.6586, 0.1097, 0.6586, 0.1097, 0.7773, 0.1069, 0.7773, 0.1069, 0.6586, 0.1329, 0.6586, 0.1329, 0.7773, 0.1306, 0.7773, 0.1306, 0.6586, 0.1212, 0.6586, 0.1212, 0.7773, 0.1187, 0.7773, 0.1187, 0.6586, 0.1283, 0.6586, 0.1283, 0.7773, 0.126, 0.7773, 0.126, 0.6586, 0.1372, 0.6586, 0.1372, 0.7773, 0.1351, 0.7773, 0.1351, 0.6586, 0.126, 0.6586, 0.126, 0.7773, 0.1236, 0.7773, 0.1236, 0.6586, 0.1821, 0.6586, 0.1821, 0.7773, 0.1803, 0.7773, 0.1803, 0.6586, 0.1306, 0.6586, 0.1306, 0.7773, 0.1283, 0.7773, 0.1283, 0.6586, 0.7123, 0.7544, 0.7123, 0.6356, 0.7137, 0.6356, 0.7137, 0.7544, 0.2106, 0.5217, 0.09183, 0.5217, 0.09183, 0.5191, 0.2106, 0.5191, 0.7151, 0.6356, 0.7151, 0.7544, 0.7137, 0.7544, 0.7137, 0.6356, 0.7528, 0.6187, 0.7528, 0.7375, 0.7504, 0.7375, 0.7504, 0.6187, 0.2106, 0.5592, 0.09183, 0.5592, 0.09183, 0.5576, 0.2106, 0.5576, 0.7472, 0.6187, 0.7472, 0.7375, 0.7449, 0.7375, 0.7449, 0.6187, 0.2106, 0.586, 0.09183, 0.586, 0.09183, 0.584, 0.2106, 0.584, 0.6937, 0.6356, 0.6937, 0.7544, 0.6915, 0.7544, 0.6915, 0.6356, 0.2106, 0.6128, 0.09183, 0.6128, 0.09183, 0.6104, 0.2106, 0.6104, 0.6937, 0.7544, 0.6937, 0.6356, 0.6958, 0.6356, 0.6958, 0.7544, 0.2106, 0.6395, 0.09183, 0.6395, 0.09183, 0.6369, 0.2106, 0.6369, 0.7547, 0.6511, 0.7547, 0.7699, 0.7528, 0.7699, 0.7528, 0.6511, 0.0967, 0.7389, 0.0967, 0.7341, 0.0967, 0.7304, 0.0967, 0.7207, 0.0967, 0.717, 0.0967, 0.7073, 0.0967, 0.7036, 0.0967, 0.6939, 0.0967, 0.6903, 0.0967, 0.6805, 0.0967, 0.6769, 0.0967, 0.6671, 0.0967, 0.6635, 0.0967, 0.6586, 0.1011, 0.6586, 0.1011, 0.7389, 0.1659, 0.6949, 0.1597, 0.6949, 0.1597, 0.6586, 0.1659, 0.6586, 0.9223, 0.9999, 0.916, 0.9999, 0.916, 0.4999, 0.9223, 0.4999, 0.2231, 1.0, 0.2231, 0.5, 0.2606, 0.5, 0.2606, 1.0, 0.3731, 1.0, 0.3731, 0.5, 0.4106, 0.5, 0.4106, 1.0, 0.1597, 0.6949, 0.1534, 0.6949, 0.1534, 0.6586, 0.1597, 0.6586, 0.9098, 0.4999, 0.916, 0.4999, 0.916, 0.9999, 0.9098, 0.9999, 0.2606, 1.0, 0.2606, 0.5, 0.2981, 0.5, 0.2981, 1.0, 0.4106, 1.0, 0.4106, 0.5, 0.4481, 0.5, 0.4481, 1.0, 0.1534, 0.6949, 0.1472, 0.6949, 0.1472, 0.6586, 0.1534, 0.6586, 0.991, 0.0, 0.9973, 0.0, 0.9973, 0.4999, 0.991, 0.4999, 0.5606, 1.0, 0.5606, 0.5, 0.5981, 0.5, 0.5981, 1.0, 0.4481, 1.0, 0.4481, 0.5, 0.4856, 0.5, 0.4856, 1.0, 0.1784, 0.6949, 0.1722, 0.6949, 0.1722, 0.6586, 0.1784, 0.6586, 0.9285, 0.9999, 0.9223, 0.9999, 0.9223, 0.4999, 0.9285, 0.4999, 0.2981, 1.0, 0.2981, 0.5, 0.3356, 0.5, 0.3356, 1.0, 0.4856, 1.0, 0.4856, 0.5, 0.5231, 0.5, 0.5231, 1.0, 0.1722, 0.6949, 0.1659, 0.6949, 0.1659, 0.6586, 0.1722, 0.6586, 0.9348, 0.9999, 0.9285, 0.9999, 0.9285, 0.4999, 0.9348, 0.4999, 0.3356, 1.0, 0.3356, 0.5, 0.3731, 0.5, 0.3731, 1.0, 0.5231, 1.0, 0.5231, 0.5, 0.5606, 0.5, 0.5606, 1.0, 0.991, 0.0, 0.991, 0.4999, 0.9785, 0.4999, 0.9785, 0.0, 0.04375, 0.9999, 0.04375, 0.5, 0.08745, 0.5, 0.08745, 0.9999, 0.9098, 0.4999, 0.9098, 0.9999, 0.866, 0.9999, 0.866, 0.4999, 0.0, 0.9999, 0.0, 0.5, 0.04375, 0.5, 0.04375, 0.9999, 0.9348, 0.4999, 0.9348, 0.0, 0.9785, 0.0, 0.9785, 0.4999, 0.433, 0.25, 0.433, 0.5, 0.433, 0.5, 0.433, 0.25, 0.433, 0.25, 0.1659, 0.6949, 0.9785, 0.0, 0.1722, 0.6949, 0.04375, 0.5, 0.1472, 0.6949, 0.866, 0.9999, 0.1534, 0.6949, 0.08745, 0.5, 0.1597, 0.6949, 0.9785, 0.4999, 0.433, 0.25, 0.433, 0.25, 0.433, 0.25, 0.433, 0.5, 0.433, 0.25, 0.433, 0.25, 0.433, 0.5])
me_circle_003.materials.append(mat_material_008)
me_circle_003.materials.append(mat_material_009)
me_circle_003.materials.append(mat_material_010)
me_circle_003.use_remesh_fix_poles = True
me_circle_003.use_remesh_preserve_attributes = False
me_circle_003.update()
me_cube_002 = bpy.data.meshes.new('Cube.002')
me_cube_002.from_pydata([(-1.0, -1.0, -1.0), (-1.0, -1.0, 1.0), (-1.0, 1.0, -1.0), (-1.0, 1.0, 1.0), (1.0, -1.0, -1.0), (1.0, -1.0, 1.0), (1.0, 1.0, -1.0), (1.0, 1.0, 1.0)], [], [(0, 1, 3, 2), (2, 3, 7, 6), (6, 7, 5, 4), (4, 5, 1, 0), (2, 6, 4, 0), (7, 3, 1, 5)])
_uv = me_cube_002.uv_layers.new(name='UVMap')
_uv.uv.foreach_set('vector', [0.375, 0.0, 0.625, 0.0, 0.625, 0.25, 0.375, 0.25, 0.375, 0.25, 0.625, 0.25, 0.625, 0.5, 0.375, 0.5, 0.375, 0.5, 0.625, 0.5, 0.625, 0.75, 0.375, 0.75, 0.375, 0.75, 0.625, 0.75, 0.625, 1.0, 0.375, 1.0, 0.125, 0.5, 0.375, 0.5, 0.375, 0.75, 0.125, 0.75, 0.625, 0.5, 0.875, 0.5, 0.875, 0.75, 0.625, 0.75])
me_cube_002.use_remesh_fix_poles = True
me_cube_002.use_remesh_preserve_attributes = False
me_cube_002.update()
me_cylinder = bpy.data.meshes.new('Cylinder')
me_cylinder.from_pydata([(0.0, 0.5, -0.9), (0.0, 0.5, 0.9), (0.09755, 0.4904, -0.9), (0.09755, 0.4904, 0.9), (0.1913, 0.4619, -0.9), (0.1913, 0.4619, 0.9), (0.2778, 0.4157, -0.9), (0.2778, 0.4157, 0.9), (0.3536, 0.3536, -0.9), (0.3536, 0.3536, 0.9), (0.4157, 0.2778, -0.9), (0.4157, 0.2778, 0.9), (0.4619, 0.1913, -0.9), (0.4619, 0.1913, 0.9), (0.4904, 0.09755, -0.9), (0.4904, 0.09755, 0.9), (0.5, -2.186e-08, -0.9), (0.5, -2.186e-08, 0.9), (0.4904, -0.09755, -0.9), (0.4904, -0.09755, 0.9), (0.4619, -0.1913, -0.9), (0.4619, -0.1913, 0.9), (0.4157, -0.2778, -0.9), (0.4157, -0.2778, 0.9), (0.3536, -0.3536, -0.9), (0.3536, -0.3536, 0.9), (0.2778, -0.4157, -0.9), (0.2778, -0.4157, 0.9), (0.1913, -0.4619, -0.9), (0.1913, -0.4619, 0.9), (0.09755, -0.4904, -0.9), (0.09755, -0.4904, 0.9), (-4.371e-08, -0.5, -0.9), (-4.371e-08, -0.5, 0.9), (-0.09755, -0.4904, -0.9), (-0.09755, -0.4904, 0.9), (-0.1913, -0.4619, -0.9), (-0.1913, -0.4619, 0.9), (-0.2778, -0.4157, -0.9), (-0.2778, -0.4157, 0.9), (-0.3536, -0.3536, -0.9), (-0.3536, -0.3536, 0.9), (-0.4157, -0.2778, -0.9), (-0.4157, -0.2778, 0.9), (-0.4619, -0.1913, -0.9), (-0.4619, -0.1913, 0.9), (-0.4904, -0.09755, -0.9), (-0.4904, -0.09755, 0.9), (-0.5, 5.962e-09, -0.9), (-0.5, 5.962e-09, 0.9), (-0.4904, 0.09755, -0.9), (-0.4904, 0.09755, 0.9), (-0.4619, 0.1913, -0.9), (-0.4619, 0.1913, 0.9), (-0.4157, 0.2778, -0.9), (-0.4157, 0.2778, 0.9), (-0.3536, 0.3536, -0.9), (-0.3536, 0.3536, 0.9), (-0.2778, 0.4157, -0.9), (-0.2778, 0.4157, 0.9), (-0.1913, 0.4619, -0.9), (-0.1913, 0.4619, 0.9), (-0.09755, 0.4904, -0.9), (-0.09755, 0.4904, 0.9)], [], [(0, 1, 3, 2), (2, 3, 5, 4), (4, 5, 7, 6), (6, 7, 9, 8), (8, 9, 11, 10), (10, 11, 13, 12), (12, 13, 15, 14), (14, 15, 17, 16), (16, 17, 19, 18), (18, 19, 21, 20), (20, 21, 23, 22), (22, 23, 25, 24), (24, 25, 27, 26), (26, 27, 29, 28), (28, 29, 31, 30), (30, 31, 33, 32), (32, 33, 35, 34), (34, 35, 37, 36), (36, 37, 39, 38), (38, 39, 41, 40), (40, 41, 43, 42), (42, 43, 45, 44), (44, 45, 47, 46), (46, 47, 49, 48), (48, 49, 51, 50), (50, 51, 53, 52), (52, 53, 55, 54), (54, 55, 57, 56), (56, 57, 59, 58), (58, 59, 61, 60), (3, 1, 63, 61, 59, 57, 55, 53, 51, 49, 47, 45, 43, 41, 39, 37, 35, 33, 31, 29, 27, 25, 23, 21, 19, 17, 15, 13, 11, 9, 7, 5), (60, 61, 63, 62), (62, 63, 1, 0), (0, 2, 4, 6, 8, 10, 12, 14, 16, 18, 20, 22, 24, 26, 28, 30, 32, 34, 36, 38, 40, 42, 44, 46, 48, 50, 52, 54, 56, 58, 60, 62)])
_uv = me_cylinder.uv_layers.new(name='UVMap')
_uv.uv.foreach_set('vector', [1.0, 0.5, 1.0, 1.0, 0.9688, 1.0, 0.9688, 0.5, 0.9688, 0.5, 0.9688, 1.0, 0.9375, 1.0, 0.9375, 0.5, 0.9375, 0.5, 0.9375, 1.0, 0.9062, 1.0, 0.9062, 0.5, 0.9062, 0.5, 0.9062, 1.0, 0.875, 1.0, 0.875, 0.5, 0.875, 0.5, 0.875, 1.0, 0.8438, 1.0, 0.8438, 0.5, 0.8438, 0.5, 0.8438, 1.0, 0.8125, 1.0, 0.8125, 0.5, 0.8125, 0.5, 0.8125, 1.0, 0.7812, 1.0, 0.7812, 0.5, 0.7812, 0.5, 0.7812, 1.0, 0.75, 1.0, 0.75, 0.5, 0.75, 0.5, 0.75, 1.0, 0.7188, 1.0, 0.7188, 0.5, 0.7188, 0.5, 0.7188, 1.0, 0.6875, 1.0, 0.6875, 0.5, 0.6875, 0.5, 0.6875, 1.0, 0.6562, 1.0, 0.6562, 0.5, 0.6562, 0.5, 0.6562, 1.0, 0.625, 1.0, 0.625, 0.5, 0.625, 0.5, 0.625, 1.0, 0.5938, 1.0, 0.5938, 0.5, 0.5938, 0.5, 0.5938, 1.0, 0.5625, 1.0, 0.5625, 0.5, 0.5625, 0.5, 0.5625, 1.0, 0.5312, 1.0, 0.5312, 0.5, 0.5312, 0.5, 0.5312, 1.0, 0.5, 1.0, 0.5, 0.5, 0.5, 0.5, 0.5, 1.0, 0.4688, 1.0, 0.4688, 0.5, 0.4688, 0.5, 0.4688, 1.0, 0.4375, 1.0, 0.4375, 0.5, 0.4375, 0.5, 0.4375, 1.0, 0.4062, 1.0, 0.4062, 0.5, 0.4062, 0.5, 0.4062, 1.0, 0.375, 1.0, 0.375, 0.5, 0.375, 0.5, 0.375, 1.0, 0.3438, 1.0, 0.3438, 0.5, 0.3438, 0.5, 0.3438, 1.0, 0.3125, 1.0, 0.3125, 0.5, 0.3125, 0.5, 0.3125, 1.0, 0.2812, 1.0, 0.2812, 0.5, 0.2812, 0.5, 0.2812, 1.0, 0.25, 1.0, 0.25, 0.5, 0.25, 0.5, 0.25, 1.0, 0.2188, 1.0, 0.2188, 0.5, 0.2188, 0.5, 0.2188, 1.0, 0.1875, 1.0, 0.1875, 0.5, 0.1875, 0.5, 0.1875, 1.0, 0.1562, 1.0, 0.1562, 0.5, 0.1562, 0.5, 0.1562, 1.0, 0.125, 1.0, 0.125, 0.5, 0.125, 0.5, 0.125, 1.0, 0.09375, 1.0, 0.09375, 0.5, 0.09375, 0.5, 0.09375, 1.0, 0.0625, 1.0, 0.0625, 0.5, 0.2968, 0.4854, 0.25, 0.49, 0.2032, 0.4854, 0.1582, 0.4717, 0.1167, 0.4496, 0.08029, 0.4197, 0.05045, 0.3833, 0.02827, 0.3418, 0.01461, 0.2968, 0.01, 0.25, 0.01461, 0.2032, 0.02827, 0.1582, 0.05045, 0.1167, 0.08029, 0.08029, 0.1167, 0.05045, 0.1582, 0.02827, 0.2032, 0.01461, 0.25, 0.01, 0.2968, 0.01461, 0.3418, 0.02827, 0.3833, 0.05045, 0.4197, 0.08029, 0.4496, 0.1167, 0.4717, 0.1582, 0.4854, 0.2032, 0.49, 0.25, 0.4854, 0.2968, 0.4717, 0.3418, 0.4496, 0.3833, 0.4197, 0.4197, 0.3833, 0.4496, 0.3418, 0.4717, 0.0625, 0.5, 0.0625, 1.0, 0.03125, 1.0, 0.03125, 0.5, 0.03125, 0.5, 0.03125, 1.0, 0.0, 1.0, 0.0, 0.5, 0.75, 0.49, 0.7968, 0.4854, 0.8418, 0.4717, 0.8833, 0.4496, 0.9197, 0.4197, 0.9496, 0.3833, 0.9717, 0.3418, 0.9854, 0.2968, 0.99, 0.25, 0.9854, 0.2032, 0.9717, 0.1582, 0.9496, 0.1167, 0.9197, 0.08029, 0.8833, 0.05045, 0.8418, 0.02827, 0.7968, 0.01461, 0.75, 0.01, 0.7032, 0.01461, 0.6582, 0.02827, 0.6167, 0.05045, 0.5803, 0.08029, 0.5504, 0.1167, 0.5283, 0.1582, 0.5146, 0.2032, 0.51, 0.25, 0.5146, 0.2968, 0.5283, 0.3418, 0.5504, 0.3833, 0.5803, 0.4197, 0.6167, 0.4496, 0.6582, 0.4717, 0.7032, 0.4854])
me_cylinder.use_remesh_fix_poles = True
me_cylinder.use_remesh_preserve_attributes = False
me_cylinder.update()
me_circle_001 = bpy.data.meshes.new('Circle.001')
me_circle_001.from_pydata([(0.0, 4.0, 0.0), (3.464, 2.0, 0.0), (3.464, 0.0, 0.0), (0.0, 4.0, 2.3), (3.464, 2.0, 2.3), (1.155, 0.0, 0.0), (1.155, 0.6667, 0.0), (0.0, 1.333, 0.0), (0.0, 1.273, 0.0), (1.095, 0.0, 0.0), (1.095, 0.632, 0.0), (0.0, 1.333, 0.9499), (1.155, 0.6667, 0.9499), (1.155, 0.0, 0.9499), (1.095, 0.0, 0.9499), (1.095, 0.632, 0.9499), (0.0, 1.273, 0.9499), (1.095, 0.632, -0.1), (1.095, 0.0, -0.1), (0.0, 1.273, -0.1), (3.464, 0.0, 2.3), (1.095, 0.0, 2.3), (1.095, 0.632, 2.3), (0.0, 1.273, 2.3), (1.155, 0.0, 0.9849), (1.14, -2.22e-16, 1.0), (1.155, 0.6667, 0.9849), (1.14, 0.658, 1.0), (0.0, 1.316, 1.0), (0.0, 1.333, 0.9849), (1.11, 0.0, 1.0), (1.095, 0.0, 0.9849), (1.11, 0.6407, 1.0), (1.095, 0.632, 0.9849), (0.0, 1.273, 0.9849), (-4.657e-10, 1.291, 1.0), (1.14, 0.05483, 0.0), (1.155, 0.04048, 0.0), (1.155, 0.07063, 0.0), (1.155, 0.1817, 0.0), (1.14, 0.1645, -2.22e-16), (1.155, 0.1516, 0.0), (1.14, 0.2743, 0.0), (1.155, 0.2627, 0.0), (1.155, 0.2929, 0.0), (1.155, 0.404, 0.0), (1.14, 0.3841, 2.22e-16), (1.155, 0.3738, 0.0), (1.141, 0.494, 0.0), (1.155, 0.4849, 0.0), (1.155, 0.5151, 0.0), (1.155, 0.6262, 0.0), (1.141, 0.6041, 3.331e-16), (1.155, 0.596, 0.0), (1.141, 0.6041, 0.9499), (1.155, 0.6262, 0.9499), (1.155, 0.596, 0.9499), (1.155, 0.4849, 0.9499), (1.141, 0.494, 0.9499), (1.155, 0.5151, 0.9499), (1.14, 0.3841, 0.9499), (1.155, 0.404, 0.9499), (1.155, 0.3738, 0.9499), (1.155, 0.2627, 0.9499), (1.14, 0.2743, 0.9499), (1.155, 0.2929, 0.9499), (1.14, 0.1645, 0.9499), (1.155, 0.1817, 0.9499), (1.155, 0.1516, 0.9499), (1.155, 0.04048, 0.9499), (1.14, 0.05483, 0.9499), (1.155, 0.07063, 0.9499), (1.095, 0.0376, 0.0), (1.11, 0.05339, 0.0), (1.095, 0.06774, 0.0), (1.11, 0.1602, 0.0), (1.095, 0.1731, 0.0), (1.095, 0.1429, 0.0), (1.095, 0.2483, 0.0), (1.109, 0.2669, 0.0), (1.095, 0.2784, 0.0), (1.109, 0.3735, 0.0), (1.095, 0.3838, 0.0), (1.095, 0.3536, 0.0), (1.095, 0.4589, 0.0), (1.109, 0.48, 0.0), (1.095, 0.4891, 0.0), (1.108, 0.5864, 0.0), (1.095, 0.5944, 0.0), (1.095, 0.5643, 0.0), (1.11, 0.05339, 0.9499), (1.095, 0.0376, 0.9499), (1.095, 0.06774, 0.9499), (1.095, 0.1731, 0.9499), (1.11, 0.1602, 0.9499), (1.095, 0.1429, 0.9499), (1.109, 0.2669, 0.9499), (1.095, 0.2483, 0.9499), (1.095, 0.2784, 0.9499), (1.095, 0.3838, 0.9499), (1.109, 0.3735, 0.9499), (1.095, 0.3536, 0.9499), (1.109, 0.48, 0.9499), (1.095, 0.4589, 0.9499), (1.095, 0.4891, 0.9499), (1.095, 0.5944, 0.9499), (1.108, 0.5864, 0.9499), (1.095, 0.5643, 0.9499), (0.03506, 1.313, 0.0), (0.04747, 1.29, 0.0), (0.06117, 1.298, 0.0), (0.1424, 1.235, 0.0), (0.1574, 1.242, 0.0), (0.1313, 1.258, 0.0), (0.2275, 1.202, 0.0), (0.2372, 1.18, 0.0), (0.2536, 1.187, 0.0), (0.332, 1.125, 0.0), (0.3498, 1.131, 0.0), (0.3237, 1.146, 0.0), (0.42, 1.091, 0.0), (0.4269, 1.07, 0.0), (0.4461, 1.076, 0.0), (0.5218, 1.015, 0.0), (0.5423, 1.02, 0.0), (0.5162, 1.035, 0.0), (0.6124, 0.9798, 0.0), (0.6168, 0.9599, 0.0), (0.6385, 0.9647, 0.0), (0.7119, 0.9052, 0.0), (0.7347, 0.9091, 0.0), (0.7086, 0.9242, 0.0), (0.8049, 0.8686, 0.0), (0.8072, 0.8505, 0.0), (0.831, 0.8536, 0.0), (0.9026, 0.7959, 0.0), (0.9272, 0.798, 0.0), (0.9011, 0.8131, 0.0), (0.9973, 0.7575, 0.0), (0.9981, 0.7412, 0.0), (1.023, 0.7425, 0.0), (1.094, 0.6865, 0.0), (1.12, 0.6869, 0.0), (1.094, 0.702, 0.0), (0.04747, 1.29, 0.9499), (0.03506, 1.313, 0.9499), (0.06117, 1.298, 0.9499), (0.1574, 1.242, 0.9499), (0.1424, 1.235, 0.9499), (0.1313, 1.258, 0.9499), (0.2372, 1.18, 0.9499), (0.2275, 1.202, 0.9499), (0.2536, 1.187, 0.9499), (0.3498, 1.131, 0.9499), (0.332, 1.125, 0.9499), (0.3237, 1.146, 0.9499), (0.4269, 1.07, 0.9499), (0.42, 1.091, 0.9499), (0.4461, 1.076, 0.9499), (0.5423, 1.02, 0.9499), (0.5218, 1.015, 0.9499), (0.5162, 1.035, 0.9499), (0.6168, 0.9599, 0.9499), (0.6124, 0.9798, 0.9499), (0.6385, 0.9647, 0.9499), (0.7347, 0.9091, 0.9499), (0.7119, 0.9052, 0.9499), (0.7086, 0.9242, 0.9499), (0.8072, 0.8505, 0.9499), (0.8049, 0.8686, 0.9499), (0.831, 0.8536, 0.9499), (0.9272, 0.798, 0.9499), (0.9026, 0.7959, 0.9499), (0.9011, 0.8131, 0.9499), (0.9981, 0.7412, 0.9499), (0.9973, 0.7575, 0.9499), (1.023, 0.7425, 0.9499), (1.12, 0.6869, 0.9499), (1.094, 0.6865, 0.9499), (1.094, 0.702, 0.9499), (0.04625, 1.262, 0.0), (0.03261, 1.254, 6.939e-17), (0.05862, 1.239, 0.0), (0.1498, 1.186, 0.0), (0.1388, 1.208, -6.661e-16), (0.1238, 1.201, 0.0), (0.2314, 1.154, 0.0), (0.2151, 1.147, -6.661e-15), (0.2411, 1.132, 0.0), (0.3323, 1.079, 0.0), (0.324, 1.101, 2.22e-15), (0.3063, 1.094, 0.0), (0.4166, 1.047, 0.0), (0.3975, 1.04, -9.77e-15), (0.4235, 1.025, 0.0), (0.5147, 0.9718, 0.0), (0.5092, 0.9925, 2.22e-15), (0.4887, 0.987, 0.0), (0.6016, 0.9383, 0.0), (0.58, 0.9336, 1.776e-15), (0.606, 0.9183, 0.0), (0.6972, 0.8649, 0.0), (0.6939, 0.884, -6.661e-16), (0.6712, 0.8801, 0.0), (0.7861, 0.8297, 0.0), (0.7624, 0.8267, 2.22e-16), (0.7884, 0.8115, 0.0), (0.8796, 0.758, 0.0), (0.8782, 0.7753, -9.992e-16), (0.8536, 0.7732, 0.0), (0.9701, 0.721, 0.0), (0.9449, 0.7198, 9.714e-16), (0.9709, 0.7046, 0.0), (1.062, 0.6511, 0.0), (1.062, 0.6667, -1.832e-15), (1.036, 0.6664, 0.0), (1.062, 0.6667, 0.9499), (1.062, 0.6511, 0.9499), (1.036, 0.6664, 0.9499), (0.9449, 0.7198, 0.9499), (0.9701, 0.721, 0.9499), (0.9709, 0.7046, 0.9499), (0.8782, 0.7753, 0.9499), (0.8796, 0.758, 0.9499), (0.8536, 0.7732, 0.9499), (0.7624, 0.8267, 0.9499), (0.7861, 0.8297, 0.9499), (0.7884, 0.8115, 0.9499), (0.6939, 0.884, 0.9499), (0.6972, 0.8649, 0.9499), (0.6712, 0.8801, 0.9499), (0.58, 0.9336, 0.9499), (0.6016, 0.9383, 0.9499), (0.606, 0.9183, 0.9499), (0.5092, 0.9925, 0.9499), (0.5147, 0.9718, 0.9499), (0.4887, 0.987, 0.9499), (0.3975, 1.04, 0.9499), (0.4166, 1.047, 0.9499), (0.4235, 1.025, 0.9499), (0.324, 1.101, 0.9499), (0.3323, 1.079, 0.9499), (0.3063, 1.094, 0.9499), (0.2151, 1.147, 0.9499), (0.2314, 1.154, 0.9499), (0.2411, 1.132, 0.9499), (0.1388, 1.208, 0.9499), (0.1498, 1.186, 0.9499), (0.1238, 1.201, 0.9499), (0.03261, 1.254, 0.9499), (0.04625, 1.262, 0.9499), (0.05862, 1.239, 0.9499)], [], [(0, 1, 4, 3), (15, 105, 107, 104, 103, 99, 101, 98, 97, 93, 95, 92, 91, 14, 31, 33), (0, 7, 108, 110, 113, 112, 114, 116, 119, 118, 120, 122, 125, 124, 126, 128, 131, 130, 132, 134, 137, 136, 138, 140, 143, 142, 6, 51, 53, 50, 49, 45, 47, 44, 43, 39, 41, 38, 37, 5, 2, 1), (35, 32, 27, 28), (12, 177, 179, 176, 175, 171, 173, 170, 169, 165, 167, 164, 163, 159, 161, 158, 157, 153, 155, 152, 151, 147, 149, 146, 145, 11, 29, 26), (32, 30, 25, 27), (16, 249, 251, 248, 247, 243, 245, 242, 241, 237, 239, 236, 235, 231, 233, 230, 229, 225, 227, 224, 223, 219, 221, 218, 217, 15, 33, 34), (54, 106, 87, 52), (144, 250, 180, 109), (76, 93, 97, 78), (70, 36, 73, 90), (60, 100, 81, 46), (172, 135, 208, 222), (108, 7, 11, 145), (82, 99, 103, 84), (189, 193, 237, 241), (178, 141, 214, 216), (166, 129, 202, 228), (160, 123, 196, 234), (154, 117, 190, 240), (148, 111, 184, 246), (72, 9, 14, 91), (183, 187, 243, 247), (195, 199, 231, 235), (8, 181, 249, 16), (201, 205, 225, 229), (207, 211, 219, 223), (213, 10, 15, 217), (94, 75, 40, 66), (10, 88, 105, 15), (168, 226, 204, 133), (136, 171, 175, 138), (141, 143, 140, 139, 210, 212, 215, 214), (174, 176, 179, 178, 216, 218, 221, 220), (182, 181, 8, 19, 17, 10, 213, 215, 212, 211, 207, 209, 206, 205, 201, 203, 200, 199, 195, 197, 194, 193, 189, 191, 188, 187, 183, 185), (174, 220, 210, 139), (6, 142, 177, 12), (144, 146, 149, 148, 246, 248, 251, 250), (54, 56, 59, 58, 102, 104, 107, 106), (58, 48, 85, 102), (51, 6, 12, 55), (60, 62, 65, 64, 96, 98, 101, 100), (95, 94, 66, 68, 71, 70, 90, 92), (53, 52, 87, 89, 86, 85, 48, 50), (45, 49, 57, 61), (64, 42, 79, 96), (5, 37, 69, 13), (39, 43, 63, 67), (47, 46, 81, 83, 80, 79, 42, 44), (18, 9, 72, 74, 77, 76, 78, 80, 83, 82, 84, 86, 89, 88, 10, 17), (168, 170, 173, 172, 222, 224, 227, 226), (130, 165, 169, 132), (162, 232, 198, 127), (135, 137, 134, 133, 204, 206, 209, 208), (124, 159, 163, 126), (156, 238, 192, 121), (162, 164, 167, 166, 228, 230, 233, 232), (129, 131, 128, 127, 198, 200, 203, 202), (123, 125, 122, 121, 192, 194, 197, 196), (150, 244, 186, 115), (156, 158, 161, 160, 234, 236, 239, 238), (118, 153, 157, 120), (111, 113, 110, 109, 180, 182, 185, 184), (150, 152, 155, 154, 240, 242, 245, 244), (117, 119, 116, 115, 186, 188, 191, 190), (112, 147, 151, 114), (41, 40, 75, 77, 74, 73, 36, 38), (20, 21, 22, 4), (23, 3, 4, 22), (36, 37, 38), (39, 40, 41), (42, 43, 44), (45, 46, 47), (48, 49, 50), (51, 52, 53), (54, 55, 56), (57, 58, 59), (60, 61, 62), (63, 64, 65), (66, 67, 68), (69, 70, 71), (72, 73, 74), (75, 76, 77), (78, 79, 80), (81, 82, 83), (84, 85, 86), (87, 88, 89), (90, 91, 92), (93, 94, 95), (96, 97, 98), (99, 100, 101), (102, 103, 104), (105, 106, 107), (108, 109, 110), (111, 112, 113), (114, 115, 116), (117, 118, 119), (120, 121, 122), (123, 124, 125), (126, 127, 128), (129, 130, 131), (132, 133, 134), (135, 136, 137), (138, 139, 140), (141, 142, 143), (144, 145, 146), (147, 148, 149), (150, 151, 152), (153, 154, 155), (156, 157, 158), (159, 160, 161), (162, 163, 164), (165, 166, 167), (168, 169, 170), (171, 172, 173), (174, 175, 176), (177, 178, 179), (180, 181, 182), (183, 184, 185), (186, 187, 188), (189, 190, 191), (192, 193, 194), (195, 196, 197), (198, 199, 200), (201, 202, 203), (204, 205, 206), (207, 208, 209), (210, 211, 212), (213, 214, 215), (216, 217, 218), (219, 220, 221), (222, 223, 224), (225, 226, 227), (228, 229, 230), (231, 232, 233), (234, 235, 236), (237, 238, 239), (240, 241, 242), (243, 244, 245), (246, 247, 248), (249, 250, 251), (24, 26, 27, 25), (28, 27, 26, 29), (30, 32, 33, 31), (34, 33, 32, 35), (36, 70, 69, 37), (39, 67, 66, 40), (42, 64, 63, 43), (45, 61, 60, 46), (48, 58, 57, 49), (51, 55, 54, 52), (87, 106, 105, 88), (84, 103, 102, 85), (81, 100, 99, 82), (78, 97, 96, 79), (75, 94, 93, 76), (72, 91, 90, 73), (141, 178, 177, 142), (138, 175, 174, 139), (135, 172, 171, 136), (132, 169, 168, 133), (129, 166, 165, 130), (126, 163, 162, 127), (123, 160, 159, 124), (120, 157, 156, 121), (117, 154, 153, 118), (114, 151, 150, 115), (111, 148, 147, 112), (108, 145, 144, 109), (180, 250, 249, 181), (183, 247, 246, 184), (186, 244, 243, 187), (189, 241, 240, 190), (192, 238, 237, 193), (195, 235, 234, 196), (198, 232, 231, 199), (201, 229, 228, 202), (204, 226, 225, 205), (207, 223, 222, 208), (210, 220, 219, 211), (213, 217, 216, 214), (13, 69, 71, 68, 67, 63, 65, 62, 61, 57, 59, 56, 55, 12, 26, 24)])
me_circle_001.polygons.foreach_set('material_index', [2, 0, 1, 0, 0, 0, 0, 0, 0, 0, 0, 0, 0, 0, 0, 0, 0, 0, 0, 0, 0, 0, 0, 0, 0, 0, 0, 0, 0, 0, 0, 0, 0, 0, 0, 0, 0, 0, 0, 0, 0, 0, 0, 0, 0, 0, 0, 0, 0, 0, 0, 0, 0, 0, 0, 0, 0, 0, 0, 0, 0, 0, 0, 0, 0, 0, 0, 2, 2, 0, 0, 0, 0, 0, 0, 0, 0, 0, 0, 0, 0, 0, 0, 0, 0, 0, 0, 0, 0, 0, 0, 0, 0, 0, 0, 0, 0, 0, 0, 0, 0, 0, 0, 0, 0, 0, 0, 0, 0, 0, 0, 0, 0, 0, 0, 0, 0, 0, 0, 0, 0, 0, 0, 0, 0, 0, 0, 0, 0, 0, 0, 0, 0, 0, 0, 0, 0, 0, 0, 0, 0, 0, 0, 0, 0, 0, 0, 0, 0, 0, 0, 0, 0, 0, 0, 0, 0, 0, 0, 0, 0, 0, 0, 0, 0, 0, 0, 0, 0, 0, 0, 0, 0, 0, 0, 0, 0, 0, 0, 0, 0, 0])
_uv = me_circle_001.uv_layers.new(name='UVMap')
_uv.uv.foreach_set('vector', [0.2875, 0.5, 0.2875, 1.0, 0.0, 1.0, 0.0, 0.5, 0.6215, 0.6312, 0.6261, 0.6312, 0.6299, 0.6312, 0.6392, 0.6312, 0.643, 0.6312, 0.6523, 0.6312, 0.6561, 0.6312, 0.6654, 0.6312, 0.6692, 0.6312, 0.6785, 0.6312, 0.6822, 0.6312, 0.6916, 0.6312, 0.6953, 0.6312, 0.7, 0.6312, 0.7, 0.6356, 0.6215, 0.6356, 0.866, 0.0, 0.866, 0.3333, 0.8617, 0.3359, 0.8584, 0.3378, 0.8496, 0.3428, 0.8464, 0.3447, 0.8376, 0.3498, 0.8343, 0.3516, 0.8256, 0.3567, 0.8223, 0.3586, 0.8135, 0.3636, 0.8103, 0.3655, 0.8015, 0.3706, 0.7982, 0.3725, 0.7895, 0.3775, 0.7862, 0.3794, 0.7775, 0.3845, 0.7742, 0.3864, 0.7654, 0.3914, 0.7622, 0.3933, 0.7534, 0.3984, 0.7501, 0.4003, 0.7414, 0.4053, 0.7381, 0.4072, 0.7293, 0.4123, 0.7261, 0.4141, 0.7217, 0.4167, 0.7217, 0.4217, 0.7217, 0.4255, 0.7217, 0.4356, 0.7217, 0.4394, 0.7217, 0.4495, 0.7217, 0.4533, 0.7217, 0.4634, 0.7217, 0.4672, 0.7217, 0.4773, 0.7217, 0.4811, 0.7217, 0.4912, 0.7217, 0.4949, 0.7217, 0.5, 0.433, 0.5, 0.433, 0.25, 0.6201, 0.5041, 0.5644, 0.6549, 0.5602, 0.6556, 0.6181, 0.5017, 0.4393, 0.5, 0.4393, 0.5051, 0.4393, 0.5088, 0.4393, 0.5189, 0.4393, 0.5227, 0.4393, 0.5328, 0.4393, 0.5365, 0.4393, 0.5466, 0.4393, 0.5504, 0.4393, 0.5605, 0.4393, 0.5643, 0.4393, 0.5744, 0.4393, 0.5781, 0.4393, 0.5882, 0.4393, 0.592, 0.4393, 0.6021, 0.4393, 0.6059, 0.4393, 0.616, 0.4393, 0.6197, 0.4393, 0.6298, 0.4393, 0.6336, 0.4393, 0.6437, 0.4393, 0.6474, 0.4393, 0.6575, 0.4393, 0.6613, 0.4393, 0.6664, 0.4349, 0.6664, 0.4349, 0.5, 0.5644, 0.6549, 0.6152, 0.7168, 0.6124, 0.7192, 0.5602, 0.6556, 0.2938, 0.5, 0.2938, 0.5047, 0.2938, 0.5085, 0.2938, 0.5179, 0.2938, 0.5217, 0.2938, 0.5312, 0.2938, 0.5349, 0.2938, 0.5444, 0.2938, 0.5481, 0.2938, 0.5576, 0.2938, 0.5614, 0.2938, 0.5708, 0.2938, 0.5746, 0.2938, 0.584, 0.2938, 0.5878, 0.2938, 0.5972, 0.2938, 0.601, 0.2938, 0.6105, 0.2938, 0.6142, 0.2938, 0.6237, 0.2938, 0.6274, 0.2938, 0.6369, 0.2938, 0.6407, 0.2938, 0.6501, 0.2938, 0.6539, 0.2938, 0.6586, 0.2894, 0.6586, 0.2894, 0.5, 0.7436, 0.6187, 0.739, 0.6187, 0.739, 0.5, 0.7436, 0.5, 0.6407, 0.7562, 0.6384, 0.7562, 0.6384, 0.6375, 0.6407, 0.6375, 0.6785, 0.5125, 0.6785, 0.6312, 0.6692, 0.6312, 0.6692, 0.5125, 0.7232, 0.7437, 0.7232, 0.625, 0.7265, 0.625, 0.7265, 0.7437, 0.7272, 0.6187, 0.7232, 0.6187, 0.7232, 0.5, 0.7272, 0.5, 0.751, 0.6187, 0.751, 0.5, 0.7539, 0.5, 0.7539, 0.6187, 0.558, 0.6613, 0.558, 0.6664, 0.4393, 0.6664, 0.4393, 0.6613, 0.6523, 0.5125, 0.6523, 0.6312, 0.643, 0.6312, 0.643, 0.5125, 0.4125, 0.5481, 0.4125, 0.5576, 0.2938, 0.5576, 0.2938, 0.5481, 0.6332, 0.7562, 0.6332, 0.6375, 0.6361, 0.6375, 0.6361, 0.7562, 0.7421, 0.7437, 0.7421, 0.625, 0.745, 0.625, 0.745, 0.7437, 0.7299, 0.7437, 0.7299, 0.625, 0.7328, 0.625, 0.7328, 0.7437, 0.7099, 0.7437, 0.7099, 0.625, 0.713, 0.625, 0.713, 0.7437, 0.4275, 0.7375, 0.4275, 0.6187, 0.4309, 0.6187, 0.4309, 0.7375, 0.6953, 0.5125, 0.7, 0.5125, 0.7, 0.6312, 0.6953, 0.6312, 0.4125, 0.5217, 0.4125, 0.5312, 0.2938, 0.5312, 0.2938, 0.5217, 0.4125, 0.5746, 0.4125, 0.584, 0.2938, 0.584, 0.2938, 0.5746, 0.4125, 0.5, 0.4125, 0.5047, 0.2938, 0.5047, 0.2938, 0.5, 0.4125, 0.601, 0.4125, 0.6105, 0.2938, 0.6105, 0.2938, 0.601, 0.4125, 0.6274, 0.4125, 0.6369, 0.2938, 0.6369, 0.2938, 0.6274, 0.4125, 0.6539, 0.4125, 0.6586, 0.2938, 0.6586, 0.2938, 0.6539, 0.7074, 0.6187, 0.7074, 0.5, 0.7108, 0.5, 0.7108, 0.6187, 0.6215, 0.5125, 0.6261, 0.5125, 0.6261, 0.6312, 0.6215, 0.6312, 0.4312, 0.6187, 0.4275, 0.6187, 0.4275, 0.5, 0.4312, 0.5, 0.558, 0.5328, 0.4393, 0.5328, 0.4393, 0.5227, 0.558, 0.5227, 0.7293, 0.4142, 0.7293, 0.4123, 0.7381, 0.4072, 0.7413, 0.4074, 0.7448, 0.4099, 0.7447, 0.4119, 0.7365, 0.4167, 0.7333, 0.4167, 0.6551, 0.6401, 0.6568, 0.6427, 0.6568, 0.6528, 0.6552, 0.6538, 0.651, 0.6516, 0.6494, 0.6488, 0.6495, 0.6394, 0.6512, 0.6383, 0.4125, 0.5085, 0.4125, 0.5047, 0.4125, 0.5, 0.425, 0.5, 0.425, 0.6586, 0.4125, 0.6586, 0.4125, 0.6539, 0.4125, 0.6501, 0.4125, 0.6407, 0.4125, 0.6369, 0.4125, 0.6274, 0.4125, 0.6237, 0.4125, 0.6142, 0.4125, 0.6105, 0.4125, 0.601, 0.4125, 0.5972, 0.4125, 0.5878, 0.4125, 0.584, 0.4125, 0.5746, 0.4125, 0.5708, 0.4125, 0.5614, 0.4125, 0.5576, 0.4125, 0.5481, 0.4125, 0.5444, 0.4125, 0.5349, 0.4125, 0.5312, 0.4125, 0.5217, 0.4125, 0.5179, 0.7062, 0.7437, 0.7019, 0.7437, 0.7019, 0.625, 0.7062, 0.625, 0.558, 0.5, 0.558, 0.5051, 0.4393, 0.5051, 0.4393, 0.5, 0.6659, 0.669, 0.6642, 0.668, 0.6642, 0.6579, 0.6659, 0.6552, 0.669, 0.6539, 0.6708, 0.6551, 0.6708, 0.6645, 0.6691, 0.6673, 0.6436, 0.6538, 0.6419, 0.6528, 0.6419, 0.6426, 0.6436, 0.64, 0.6477, 0.6383, 0.6494, 0.6394, 0.6494, 0.6488, 0.6477, 0.6516, 0.628, 0.7562, 0.628, 0.6375, 0.6308, 0.6375, 0.6308, 0.7562, 0.7466, 0.5, 0.7496, 0.5, 0.7496, 0.6187, 0.7466, 0.6187, 0.6586, 0.6526, 0.6568, 0.6513, 0.6568, 0.6412, 0.6587, 0.6389, 0.6625, 0.6379, 0.6643, 0.6394, 0.6643, 0.6488, 0.6626, 0.6513, 0.6494, 0.6659, 0.6475, 0.6681, 0.6438, 0.6686, 0.6419, 0.667, 0.6419, 0.6569, 0.6438, 0.6549, 0.6475, 0.6547, 0.6494, 0.6565, 0.7217, 0.4255, 0.7234, 0.4245, 0.7275, 0.4267, 0.7292, 0.4295, 0.7292, 0.4389, 0.7275, 0.44, 0.7234, 0.4383, 0.7217, 0.4356, 0.7301, 0.5, 0.7361, 0.5, 0.7361, 0.6187, 0.7301, 0.6187, 0.751, 0.625, 0.751, 0.7437, 0.748, 0.7437, 0.748, 0.625, 0.7, 0.5, 0.703, 0.5, 0.703, 0.6187, 0.7, 0.6187, 0.7135, 0.5, 0.7196, 0.5, 0.7196, 0.6187, 0.7135, 0.6187, 0.7217, 0.4533, 0.7235, 0.452, 0.7274, 0.4533, 0.7292, 0.4558, 0.7292, 0.4652, 0.7274, 0.4666, 0.7235, 0.4657, 0.7217, 0.4634, 0.7, 0.5, 0.7, 0.5125, 0.6953, 0.5125, 0.6916, 0.5125, 0.6822, 0.5125, 0.6785, 0.5125, 0.6692, 0.5125, 0.6654, 0.5125, 0.6561, 0.5125, 0.6523, 0.5125, 0.643, 0.5125, 0.6392, 0.5125, 0.6299, 0.5125, 0.6261, 0.5125, 0.6215, 0.5125, 0.6215, 0.5, 0.6588, 0.6676, 0.6569, 0.6652, 0.6569, 0.6551, 0.6586, 0.6538, 0.6624, 0.6552, 0.6642, 0.6577, 0.6642, 0.6671, 0.6623, 0.6685, 0.558, 0.5605, 0.4393, 0.5605, 0.4393, 0.5504, 0.558, 0.5504, 0.7198, 0.7437, 0.7167, 0.7437, 0.7167, 0.625, 0.7198, 0.625, 0.7532, 0.4005, 0.7534, 0.3984, 0.7622, 0.3933, 0.7651, 0.3937, 0.7678, 0.3963, 0.7675, 0.3986, 0.7593, 0.4033, 0.7563, 0.4031, 0.558, 0.5882, 0.4393, 0.5882, 0.4393, 0.5781, 0.558, 0.5781, 0.7389, 0.7437, 0.7361, 0.7437, 0.7361, 0.625, 0.7389, 0.625, 0.6663, 0.6515, 0.6644, 0.6495, 0.6644, 0.6394, 0.6662, 0.6378, 0.6696, 0.6384, 0.6715, 0.6406, 0.6715, 0.6501, 0.6696, 0.6518, 0.777, 0.3869, 0.7775, 0.3845, 0.7862, 0.3794, 0.7889, 0.38, 0.7908, 0.3827, 0.7903, 0.3852, 0.7821, 0.39, 0.7793, 0.3895, 0.8008, 0.3732, 0.8015, 0.3706, 0.8103, 0.3655, 0.8127, 0.3663, 0.814, 0.3692, 0.8131, 0.3719, 0.8049, 0.3766, 0.8024, 0.3759, 0.6254, 0.7562, 0.6229, 0.7562, 0.6229, 0.6375, 0.6254, 0.6375, 0.2926, 0.6588, 0.2945, 0.6605, 0.2945, 0.6706, 0.2926, 0.6725, 0.2894, 0.6725, 0.2875, 0.6706, 0.2876, 0.6612, 0.2895, 0.6591, 0.558, 0.616, 0.4393, 0.616, 0.4393, 0.6059, 0.558, 0.6059, 0.8482, 0.3456, 0.8496, 0.3428, 0.8584, 0.3378, 0.8601, 0.3387, 0.8603, 0.3423, 0.8587, 0.3451, 0.8506, 0.3499, 0.8487, 0.349, 0.6544, 0.6553, 0.6562, 0.6566, 0.6562, 0.6667, 0.6543, 0.669, 0.6512, 0.6696, 0.6494, 0.6681, 0.6495, 0.6587, 0.6513, 0.6562, 0.8245, 0.3594, 0.8256, 0.3567, 0.8343, 0.3516, 0.8364, 0.3525, 0.8371, 0.3557, 0.8359, 0.3585, 0.8277, 0.3633, 0.8255, 0.3624, 0.558, 0.6437, 0.4393, 0.6437, 0.4393, 0.6336, 0.558, 0.6336, 0.7217, 0.4811, 0.7236, 0.4794, 0.7273, 0.48, 0.7292, 0.4821, 0.7292, 0.4915, 0.7273, 0.4933, 0.7236, 0.4931, 0.7217, 0.4912, 0.433, 0.5, 0.1368, 0.5, 0.1368, 0.421, 0.433, 0.25, 0.0, 0.3408, 2.98e-08, 0.0, 0.433, 0.25, 0.1368, 0.421, 0.7236, 0.4931, 0.7218, 0.4931, 0.7217, 0.4912, 0.7217, 0.4773, 0.7236, 0.4794, 0.7217, 0.4811, 0.7204, 0.5, 0.7196, 0.5, 0.7207, 0.5, 0.7217, 0.4495, 0.7235, 0.452, 0.7217, 0.4533, 0.7368, 0.5, 0.7361, 0.5, 0.7372, 0.5, 0.7217, 0.4217, 0.7234, 0.4245, 0.7217, 0.4255, 0.7436, 0.6187, 0.7455, 0.6187, 0.7446, 0.6187, 0.6273, 0.7562, 0.628, 0.7562, 0.6268, 0.7562, 0.7272, 0.6187, 0.729, 0.6187, 0.7284, 0.6187, 0.6568, 0.6374, 0.6587, 0.6389, 0.6568, 0.6412, 0.7123, 0.6187, 0.7135, 0.6187, 0.7124, 0.6187, 0.7217, 0.7437, 0.7232, 0.7437, 0.7216, 0.7437, 0.7292, 0.4953, 0.7273, 0.4933, 0.7292, 0.4915, 0.7074, 0.5, 0.706, 0.5, 0.7058, 0.5, 0.7292, 0.469, 0.7274, 0.4666, 0.7292, 0.4652, 0.7232, 0.5, 0.722, 0.5, 0.7214, 0.5, 0.7292, 0.4426, 0.7275, 0.44, 0.7292, 0.4389, 0.739, 0.5, 0.738, 0.5, 0.7371, 0.5, 0.6934, 0.6312, 0.6953, 0.6312, 0.6935, 0.6312, 0.706, 0.6187, 0.7074, 0.6187, 0.7058, 0.6187, 0.6625, 0.6379, 0.6643, 0.6375, 0.6643, 0.6394, 0.722, 0.6187, 0.7232, 0.6187, 0.7214, 0.6187, 0.6403, 0.6312, 0.643, 0.6312, 0.6411, 0.6312, 0.738, 0.6187, 0.739, 0.6187, 0.7371, 0.6187, 0.8616, 0.3359, 0.8601, 0.3387, 0.8584, 0.3378, 0.558, 0.6448, 0.558, 0.6437, 0.558, 0.6456, 0.8376, 0.3498, 0.8364, 0.3525, 0.8343, 0.3516, 0.558, 0.6175, 0.558, 0.616, 0.558, 0.6178, 0.8135, 0.3636, 0.8127, 0.3663, 0.8103, 0.3655, 0.8008, 0.3732, 0.7999, 0.3715, 0.8015, 0.3706, 0.7895, 0.3775, 0.7889, 0.38, 0.7862, 0.3794, 0.777, 0.3869, 0.7758, 0.3854, 0.7775, 0.3845, 0.7654, 0.3914, 0.7651, 0.3937, 0.7622, 0.3933, 0.7532, 0.4005, 0.7518, 0.3993, 0.7534, 0.3984, 0.7414, 0.4053, 0.7413, 0.4074, 0.7381, 0.4072, 0.7293, 0.4142, 0.7277, 0.4132, 0.7293, 0.4123, 0.4393, 0.6586, 0.4393, 0.6613, 0.4393, 0.6594, 0.6641, 0.6541, 0.6659, 0.6552, 0.6642, 0.6579, 0.6544, 0.6553, 0.6562, 0.6547, 0.6562, 0.6566, 0.7085, 0.7437, 0.7099, 0.7437, 0.7081, 0.7437, 0.4393, 0.6038, 0.4393, 0.6059, 0.4393, 0.604, 0.2945, 0.6744, 0.2926, 0.6725, 0.2945, 0.6706, 0.6663, 0.6515, 0.6646, 0.6514, 0.6644, 0.6495, 0.6643, 0.6356, 0.6662, 0.6378, 0.6644, 0.6394, 0.4393, 0.549, 0.4393, 0.5504, 0.4393, 0.5485, 0.7492, 0.6187, 0.751, 0.6187, 0.7501, 0.6187, 0.4393, 0.5216, 0.4393, 0.5227, 0.4393, 0.5208, 0.6568, 0.6566, 0.6552, 0.6538, 0.6568, 0.6528, 0.4125, 0.5057, 0.4125, 0.5047, 0.4125, 0.5066, 0.8473, 0.3518, 0.8487, 0.349, 0.8506, 0.3499, 0.4125, 0.5325, 0.4125, 0.5312, 0.4125, 0.533, 0.8245, 0.3652, 0.8255, 0.3624, 0.8277, 0.3633, 0.814, 0.3692, 0.8146, 0.3707, 0.8131, 0.3719, 0.8017, 0.3785, 0.8024, 0.3759, 0.8049, 0.3766, 0.7908, 0.3827, 0.7919, 0.3843, 0.7903, 0.3852, 0.7789, 0.3919, 0.7793, 0.3895, 0.7821, 0.39, 0.7678, 0.3963, 0.7691, 0.3976, 0.7675, 0.3986, 0.7561, 0.4053, 0.7563, 0.4031, 0.7593, 0.4033, 0.7448, 0.4099, 0.7463, 0.411, 0.7447, 0.4119, 0.7333, 0.4186, 0.7333, 0.4167, 0.7365, 0.4167, 0.2938, 0.6529, 0.2938, 0.6539, 0.2938, 0.652, 0.6495, 0.6356, 0.6512, 0.6383, 0.6495, 0.6394, 0.2938, 0.6262, 0.2938, 0.6274, 0.2938, 0.6256, 0.2938, 0.6105, 0.2938, 0.6123, 0.2938, 0.6123, 0.2938, 0.5994, 0.2938, 0.601, 0.2938, 0.5991, 0.6715, 0.6539, 0.6696, 0.6518, 0.6715, 0.6501, 0.2894, 0.6725, 0.2875, 0.6725, 0.2875, 0.6706, 0.7347, 0.7437, 0.7361, 0.7437, 0.7345, 0.7437, 0.2938, 0.5459, 0.2938, 0.5481, 0.2938, 0.5463, 0.6495, 0.6549, 0.6513, 0.6562, 0.6495, 0.6587, 0.669, 0.6539, 0.6708, 0.6532, 0.6708, 0.6551, 0.6378, 0.7562, 0.6384, 0.7562, 0.6372, 0.7562, 0.6109, 0.7204, 0.558, 0.656, 0.5602, 0.6556, 0.6124, 0.7192, 0.433, 0.6653, 0.433, 0.5011, 0.4349, 0.5, 0.4349, 0.6664, 0.6152, 0.7168, 0.5644, 0.6549, 0.5666, 0.6546, 0.6167, 0.7156, 0.2894, 0.5, 0.2894, 0.6586, 0.2875, 0.6586, 0.2875, 0.5, 0.7041, 0.5, 0.7041, 0.6187, 0.703, 0.6187, 0.703, 0.5, 0.7135, 0.5, 0.7135, 0.6187, 0.7108, 0.6187, 0.7108, 0.5, 0.7207, 0.5, 0.7207, 0.6187, 0.7196, 0.6187, 0.7196, 0.5, 0.7301, 0.5, 0.7301, 0.6187, 0.7272, 0.6187, 0.7272, 0.5, 0.7372, 0.5, 0.7372, 0.6187, 0.7361, 0.6187, 0.7361, 0.5, 0.7466, 0.5, 0.7466, 0.6187, 0.7436, 0.6187, 0.7436, 0.5, 0.739, 0.5, 0.739, 0.6187, 0.7371, 0.6187, 0.7371, 0.5, 0.643, 0.5125, 0.643, 0.6312, 0.6411, 0.6312, 0.6411, 0.5125, 0.7232, 0.5, 0.7232, 0.6187, 0.7214, 0.6187, 0.7214, 0.5, 0.6692, 0.5125, 0.6692, 0.6312, 0.6673, 0.6312, 0.6673, 0.5125, 0.7074, 0.5, 0.7074, 0.6187, 0.7058, 0.6187, 0.7058, 0.5, 0.6953, 0.5125, 0.6953, 0.6312, 0.6935, 0.6312, 0.6935, 0.5125, 0.558, 0.5069, 0.4393, 0.5069, 0.4393, 0.5051, 0.558, 0.5051, 0.558, 0.5227, 0.4393, 0.5227, 0.4393, 0.5208, 0.558, 0.5208, 0.558, 0.5347, 0.4393, 0.5347, 0.4393, 0.5328, 0.558, 0.5328, 0.558, 0.5504, 0.4393, 0.5504, 0.4393, 0.5485, 0.558, 0.5485, 0.558, 0.5624, 0.4393, 0.5624, 0.4393, 0.5605, 0.558, 0.5605, 0.558, 0.5781, 0.4393, 0.5781, 0.4393, 0.5763, 0.558, 0.5763, 0.558, 0.5901, 0.4393, 0.5901, 0.4393, 0.5882, 0.558, 0.5882, 0.558, 0.6059, 0.4393, 0.6059, 0.4393, 0.604, 0.558, 0.604, 0.558, 0.6178, 0.4393, 0.6178, 0.4393, 0.616, 0.558, 0.616, 0.558, 0.6336, 0.4393, 0.6336, 0.4393, 0.6317, 0.558, 0.6317, 0.558, 0.6456, 0.4393, 0.6456, 0.4393, 0.6437, 0.558, 0.6437, 0.558, 0.6613, 0.4393, 0.6613, 0.4393, 0.6594, 0.558, 0.6594, 0.4125, 0.5066, 0.2938, 0.5066, 0.2938, 0.5047, 0.4125, 0.5047, 0.4125, 0.5217, 0.2938, 0.5217, 0.2938, 0.5198, 0.4125, 0.5198, 0.4125, 0.533, 0.2938, 0.533, 0.2938, 0.5312, 0.4125, 0.5312, 0.4125, 0.5481, 0.2938, 0.5481, 0.2938, 0.5463, 0.4125, 0.5463, 0.4125, 0.5595, 0.2938, 0.5595, 0.2938, 0.5576, 0.4125, 0.5576, 0.4125, 0.5746, 0.2938, 0.5746, 0.2938, 0.5727, 0.4125, 0.5727, 0.4125, 0.5859, 0.2938, 0.5859, 0.2938, 0.584, 0.4125, 0.584, 0.4125, 0.601, 0.2938, 0.601, 0.2938, 0.5991, 0.4125, 0.5991, 0.4125, 0.6123, 0.2938, 0.6123, 0.2938, 0.6105, 0.4125, 0.6105, 0.4125, 0.6274, 0.2938, 0.6274, 0.2938, 0.6256, 0.4125, 0.6256, 0.4125, 0.6388, 0.2938, 0.6388, 0.2938, 0.6369, 0.4125, 0.6369, 0.4125, 0.6539, 0.2938, 0.6539, 0.2938, 0.652, 0.4125, 0.652, 0.7, 0.6187, 0.703, 0.6187, 0.7053, 0.6187, 0.7113, 0.6187, 0.7135, 0.6187, 0.7196, 0.6187, 0.7218, 0.6187, 0.7278, 0.6187, 0.7301, 0.6187, 0.7361, 0.6187, 0.7384, 0.6187, 0.7444, 0.6187, 0.7466, 0.6187, 0.7496, 0.6187, 0.7496, 0.6231, 0.7, 0.6231])
me_circle_001.materials.append(mat_material_007)
me_circle_001.materials.append(mat_material_006)
me_circle_001.materials.append(mat_material_004)
me_circle_001.use_remesh_fix_poles = True
me_circle_001.use_remesh_preserve_attributes = False
me_circle_001.update()
me_cube_003 = bpy.data.meshes.new('Cube.003')
me_cube_003.from_pydata([(-2.0, -0.15, -0.025), (-2.0, -0.15, 0.025), (-2.0, 0.15, -0.025), (-2.0, 0.15, 0.025), (2.0, -0.15, -0.025), (2.0, -0.15, 0.025), (2.0, 0.15, -0.025), (2.0, 0.15, 0.025)], [], [(6, 7, 5, 4), (4, 5, 1, 0), (2, 6, 4, 0), (7, 3, 1, 5), (6, 2, 3, 7)])
_uv = me_cube_003.uv_layers.new(name='UVMap')
_uv.uv.foreach_set('vector', [0.175, 0.15, 0.1625, 0.15, 0.1625, 0.075, 0.175, 0.075, 0.1625, 1.0, 0.15, 1.0, 0.15, 0.0, 0.1625, 0.0, 0.075, 0.0, 0.075, 1.0, 0.0, 1.0, 1.49e-08, 0.0, 0.15, 0.0, 0.15, 1.0, 0.075, 1.0, 0.075, 0.0, 0.175, 0.15, 0.075, 0.0, 0.15, 1.0, 0.1625, 0.15])
me_cube_003.use_remesh_fix_poles = True
me_cube_003.use_remesh_preserve_attributes = False
me_cube_003.update()

# ---- objects
ob_light = bpy.data.objects.new('Light', me_sphere)
ob_room_col = bpy.data.objects.new('Room-col', me_circle_003)
ob_book_reference = bpy.data.objects.new('Book Reference', me_cube_002)
ob_reference_person = bpy.data.objects.new('Reference Person', me_cylinder)
ob_camera = bpy.data.objects.new('Camera', cam_camera_001)
ob_point = bpy.data.objects.new('Point', light_point)
ob_room_001 = bpy.data.objects.new('Room.001', me_circle_001)
ob_shelves_001 = bpy.data.objects.new('Shelves.001', me_cube_003)

# ---- transforms, parenting, visibility, modifiers, constraints
ob_light.location = (3.464, 0.0, 2.24)
ob_light.scale = (0.06017, 0.06017, 0.06017)
ob_room_col.location = (0.0, 0.0, 0.0)
_m = ob_room_col.modifiers.new('Mirror', 'MIRROR')
_m.use_axis = (True, True, False)
_m.use_bisect_axis = (True, True, False)
_m.use_clip = True
_m = ob_room_col.modifiers.new('Decimate', 'DECIMATE')
_m.decimate_type = 'DISSOLVE'
_m.angle_limit = 0.001745
_m.delimit = {'MATERIAL'}
ob_book_reference.location = (3.17, 1.932, 0.2974)
ob_book_reference.rotation_euler = (0.0, -0.0, -0.5236)
ob_book_reference.scale = (0.02, 0.09, 0.147)
_m = ob_book_reference.modifiers.new('Array', 'ARRAY')
_m.count = 80
_m.relative_offset_displace = (-1.1, 0.0, 0.0)
ob_reference_person.location = (-1.72, -1.732, 0.9)
ob_camera.location = (7.176, 0.0, 1.295)
ob_camera.rotation_euler = (1.521, 0.005345, 1.799)
ob_point.location = (0.0, 2.5, 2.166)
ob_room_001.location = (0.0, 0.0, 0.0)
_m = ob_room_001.modifiers.new('Mirror', 'MIRROR')
_m.use_axis = (True, True, False)
_m.use_bisect_axis = (True, True, False)
_m.use_clip = True
ob_shelves_001.location = (1.657, 2.87, 0.125)
ob_shelves_001.rotation_euler = (0.0, -0.0, -0.5236)
_m = ob_shelves_001.modifiers.new('Array', 'ARRAY')
_m.count = 5
_m.use_constant_offset = True
_m.constant_offset_displace = (0.0, 0.0, 0.4)
_m.use_relative_offset = False
_m = ob_shelves_001.modifiers.new('Mirror', 'MIRROR')
_m.use_axis = (True, True, False)
_m.use_bisect_axis = (True, True, False)
_m.mirror_object = ob_room_001

# ---- collection membership
col_library_room.objects.link(ob_light)
col_library_room.objects.link(ob_room_col)
col_references.objects.link(ob_book_reference)
col_references.objects.link(ob_reference_person)
col_references.objects.link(ob_camera)
col_references.objects.link(ob_point)
col_base_objects.objects.link(ob_room_001)
col_base_objects.objects.link(ob_shelves_001)

# ---- scene / render settings (as saved in the file)
scene.camera = ob_camera
scene.frame_start = 1; scene.frame_end = 250; scene.frame_set(1)
scene.render.engine = 'BLENDER_EEVEE_NEXT'
scene.cycles.use_denoising = False
scene.cycles.samples = 128
scene.cycles.sampling_pattern = 'TABULATED_SOBOL'
scene.cycles.use_adaptive_sampling = False
scene.cycles.use_light_tree = False
scene.view_settings.view_transform = 'Filmic'
bpy.context.view_layer.update()
